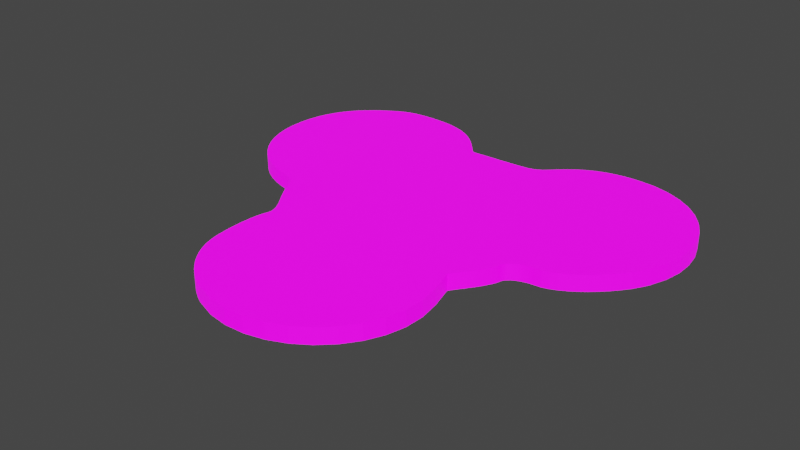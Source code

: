 # Source: UVMap.blend  (saved by Blender 2.93.20; exported with 4.5.12 LTS)
import bpy
from mathutils import Matrix  # noqa: F401  (used for matrix-valued properties, if any)

bpy.ops.wm.read_factory_settings(use_empty=True)
scene = bpy.context.scene
scene.name = 'Scene'

# ---- collections
col_stencil_svg = bpy.data.collections.new('Stencil.svg'); scene.collection.children.link(col_stencil_svg)

# ---- images (referenced by path relative to the original .blend; pixels are not part of the script)
import os
ASSET_DIR = os.environ.get("B2B_ASSET_DIR", "")  # directory of the original .blend (textures are referenced by path, not embedded)
HERE = os.path.dirname(os.path.abspath(__file__))  # packed textures are extracted next to this script under _unpacked/

def load_image(name, relpath, width, height, colorspace="sRGB"):
    """Load a texture the original file referenced (path relative to the .blend, or extracted next to this script)."""
    p = next((c for c in (os.path.join(HERE, relpath), os.path.join(ASSET_DIR, relpath)) if relpath and os.path.exists(c)), "")
    if p:
        img = bpy.data.images.load(p, check_existing=True)
        img.name = name
    else:  # same state as the original file: an image datablock whose file is absent (Cycles renders it pink)
        img = bpy.data.images.new(name, width, height)
        img.source = "FILE"
        img.filepath = "//" + (relpath or name)
    img.colorspace_settings.name = colorspace
    return img
img_icon_png = load_image('Icon.png', 'Icon.png', 1024, 1024, 'sRGB')

# ---- materials (node trees are filled in below, after node groups)
mat_svgmat_003 = bpy.data.materials.new('SVGMat.003')
mat_svgmat_003.use_transparent_shadow = False
mat_svgmat_003.diffuse_color = (0.0, 0.0, 0.0, 1.0)

# ---- material node trees
mat_svgmat_003.use_nodes = True; mat_svgmat_003.node_tree.nodes.clear()
_N = mat_svgmat_003.node_tree.nodes; _L = mat_svgmat_003.node_tree.links
n0 = _N.new('ShaderNodeBsdfPrincipled'); n0.name = 'Principled BSDF'; n0.location = (10, 300)
n0.distribution = 'GGX'
n0.subsurface_method = 'BURLEY'
n0.inputs[3].default_value = 1.45
n0.inputs[28].default_value = 1.0
n1 = _N.new('ShaderNodeOutputMaterial'); n1.name = 'Material Output'; n1.location = (300, 300)
n2 = _N.new('ShaderNodeTexImage'); n2.name = 'Image Texture'; n2.location = (-280, 280)
n2.image = img_icon_png
n3 = _N.new('ShaderNodeTexImage'); n3.name = 'Image Texture.001'; n3.location = (-280, -60)
n3.image = img_icon_png
_L.new(n0.outputs[0], n1.inputs[0])
_L.new(n2.outputs[0], n0.inputs[0])
_L.new(n3.outputs[0], n0.inputs[27])
n1.is_active_output = True

# ---- world
world_world = bpy.data.worlds.new('World'); scene.world = world_world
world_world.use_nodes = True; world_world.node_tree.nodes.clear()
_N = world_world.node_tree.nodes; _L = world_world.node_tree.links
n0 = _N.new('ShaderNodeOutputWorld'); n0.name = 'World Output'; n0.location = (300, 300)
n1 = _N.new('ShaderNodeBackground'); n1.name = 'Background'; n1.location = (10, 300)
n1.inputs[0].default_value = (0.05088, 0.05088, 0.05088, 1.0)
_L.new(n1.outputs[0], n0.inputs[0])
n0.is_active_output = True
world_world.color = (0.05088, 0.05088, 0.05088)
world_world.use_sun_shadow = False
world_world.sun_shadow_jitter_overblur = 0.0

# ---- meshes
me_path1587 = bpy.data.meshes.new('path1587')
me_path1587.from_pydata([(0.01202, 0.001159, 0.0005), (0.01164, 0.001352, 0.0005), (0.01128, 0.001571, 0.0005), (0.01092, 0.001815, 0.0005), (0.01059, 0.002081, 0.0005), (0.01028, 0.002367, 0.0005), (0.009982, 0.002671, 0.0005), (0.009711, 0.00299, 0.0005), (0.009465, 0.003322, 0.0005), (0.009245, 0.003666, 0.0005), (0.009055, 0.004018, 0.0005), (0.008895, 0.004377, 0.0005), (0.008769, 0.004741, 0.0005), (0.008691, 0.005049, 0.0005), (0.008625, 0.005402, 0.0005), (0.008573, 0.005789, 0.0005), (0.008534, 0.0062, 0.0005), (0.008507, 0.006626, 0.0005), (0.008495, 0.007054, 0.0005), (0.008496, 0.007476, 0.0005), (0.00851, 0.00788, 0.0005), (0.008538, 0.008257, 0.0005), (0.008581, 0.008596, 0.0005), (0.008637, 0.008887, 0.0005), (0.008708, 0.009118, 0.0005), (0.008738, 0.009216, 0.0005), (0.008754, 0.009318, 0.0005), (0.008755, 0.009426, 0.0005), (0.008742, 0.009541, 0.0005), (0.008712, 0.009664, 0.0005), (0.008667, 0.009797, 0.0005), (0.008606, 0.009941, 0.0005), (0.008527, 0.0101, 0.0005), (0.008432, 0.01026, 0.0005), (0.008318, 0.01045, 0.0005), (0.008187, 0.01064, 0.0005), (0.008036, 0.01086, 0.0005), (0.007916, 0.01103, 0.0005), (0.007796, 0.0112, 0.0005), (0.007679, 0.01138, 0.0005), (0.007564, 0.01156, 0.0005), (0.007455, 0.01173, 0.0005), (0.007351, 0.0119, 0.0005), (0.007255, 0.01206, 0.0005), (0.007168, 0.01221, 0.0005), (0.007091, 0.01236, 0.0005), (0.007025, 0.01248, 0.0005), (0.006972, 0.0126, 0.0005), (0.006933, 0.01269, 0.0005), (0.006885, 0.0128, 0.0005), (0.006825, 0.01291, 0.0005), (0.006752, 0.013, 0.0005), (0.006665, 0.01309, 0.0005), (0.006562, 0.01318, 0.0005), (0.006442, 0.01325, 0.0005), (0.006302, 0.01333, 0.0005), (0.006142, 0.0134, 0.0005), (0.005961, 0.01347, 0.0005), (0.005756, 0.01354, 0.0005), (0.005526, 0.01361, 0.0005), (0.005271, 0.01367, 0.0005), (0.00457, 0.0139, 0.0005), (0.003912, 0.01419, 0.0005), (0.003301, 0.01456, 0.0005), (0.002741, 0.01498, 0.0005), (0.002234, 0.01547, 0.0005), (0.001785, 0.01601, 0.0005), (0.001396, 0.0166, 0.0005), (0.001073, 0.01723, 0.0005), (0.000817, 0.01791, 0.0005), (0.0006332, 0.01862, 0.0005), (0.0005246, 0.01936, 0.0005), (0.0004949, 0.02012, 0.0005), (0.0005263, 0.02074, 0.0005), (0.0006029, 0.02134, 0.0005), (0.0007252, 0.0219, 0.0005), (0.0008938, 0.02244, 0.0005), (0.001109, 0.02295, 0.0005), (0.001372, 0.02344, 0.0005), (0.001682, 0.02391, 0.0005), (0.002041, 0.02435, 0.0005), (0.002448, 0.02476, 0.0005), (0.002905, 0.02516, 0.0005), (0.003412, 0.02553, 0.0005), (0.003969, 0.02588, 0.0005), (0.004207, 0.02602, 0.0005), (0.004431, 0.02614, 0.0005), (0.004645, 0.02624, 0.0005), (0.004855, 0.02632, 0.0005), (0.005067, 0.02639, 0.0005), (0.005284, 0.02645, 0.0005), (0.005513, 0.0265, 0.0005), (0.005759, 0.02653, 0.0005), (0.006026, 0.02655, 0.0005), (0.006321, 0.02657, 0.0005), (0.006648, 0.02658, 0.0005), (0.007012, 0.02658, 0.0005), (0.00753, 0.02656, 0.0005), (0.00802, 0.02652, 0.0005), (0.008484, 0.02646, 0.0005), (0.008923, 0.02636, 0.0005), (0.00934, 0.02624, 0.0005), (0.009737, 0.02609, 0.0005), (0.01012, 0.02592, 0.0005), (0.01048, 0.02571, 0.0005), (0.01082, 0.02547, 0.0005), (0.01116, 0.02519, 0.0005), (0.01148, 0.02489, 0.0005), (0.0118, 0.02455, 0.0005), (0.01182, 0.02453, 0.0005), (0.01186, 0.02448, 0.0005), (0.01192, 0.02441, 0.0005), (0.012, 0.02432, 0.0005), (0.01209, 0.02422, 0.0005), (0.01219, 0.02411, 0.0005), (0.01228, 0.024, 0.0005), (0.01237, 0.0239, 0.0005), (0.01245, 0.02381, 0.0005), (0.01251, 0.02374, 0.0005), (0.01256, 0.02369, 0.0005), (0.01257, 0.02367, 0.0005), (0.01488, 0.02373, 0.0005), (0.0154, 0.02374, 0.0005), (0.01583, 0.02376, 0.0005), (0.0162, 0.02378, 0.0005), (0.01651, 0.0238, 0.0005), (0.01677, 0.02384, 0.0005), (0.017, 0.0239, 0.0005), (0.01719, 0.02397, 0.0005), (0.01736, 0.02406, 0.0005), (0.01753, 0.02417, 0.0005), (0.0177, 0.02431, 0.0005), (0.01788, 0.02447, 0.0005), (0.01808, 0.02467, 0.0005), (0.01842, 0.02499, 0.0005), (0.01876, 0.02528, 0.0005), (0.0191, 0.02554, 0.0005), (0.01945, 0.02577, 0.0005), (0.01981, 0.02596, 0.0005), (0.02018, 0.02613, 0.0005), (0.02056, 0.02627, 0.0005), (0.02096, 0.02638, 0.0005), (0.02138, 0.02647, 0.0005), (0.02181, 0.02653, 0.0005), (0.02227, 0.02656, 0.0005), (0.02275, 0.02657, 0.0005), (0.02393, 0.02648, 0.0005), (0.02502, 0.02619, 0.0005), (0.02601, 0.02574, 0.0005), (0.02691, 0.02514, 0.0005), (0.02768, 0.02441, 0.0005), (0.02832, 0.02357, 0.0005), (0.02882, 0.02265, 0.0005), (0.02917, 0.02165, 0.0005), (0.02934, 0.02059, 0.0005), (0.02934, 0.01951, 0.0005), (0.02914, 0.01842, 0.0005), (0.02874, 0.01733, 0.0005), (0.02848, 0.01685, 0.0005), (0.02818, 0.01637, 0.0005), (0.02783, 0.01592, 0.0005), (0.02745, 0.01548, 0.0005), (0.02704, 0.01507, 0.0005), (0.02662, 0.01469, 0.0005), (0.02618, 0.01435, 0.0005), (0.02575, 0.01406, 0.0005), (0.02531, 0.01382, 0.0005), (0.02489, 0.01364, 0.0005), (0.0245, 0.01353, 0.0005), (0.02413, 0.01349, 0.0005), (0.02393, 0.01348, 0.0005), (0.02373, 0.01346, 0.0005), (0.02353, 0.01341, 0.0005), (0.02335, 0.01336, 0.0005), (0.02317, 0.01329, 0.0005), (0.02301, 0.01321, 0.0005), (0.02286, 0.01312, 0.0005), (0.02274, 0.01302, 0.0005), (0.02263, 0.01292, 0.0005), (0.02256, 0.01281, 0.0005), (0.02251, 0.01271, 0.0005), (0.02249, 0.0126, 0.0005), (0.02248, 0.01254, 0.0005), (0.02246, 0.01247, 0.0005), (0.02243, 0.01238, 0.0005), (0.02238, 0.01228, 0.0005), (0.02233, 0.01216, 0.0005), (0.02226, 0.01204, 0.0005), (0.02219, 0.01191, 0.0005), (0.02211, 0.01177, 0.0005), (0.02202, 0.01163, 0.0005), (0.02193, 0.01148, 0.0005), (0.02183, 0.01133, 0.0005), (0.02172, 0.01119, 0.0005), (0.02171, 0.01117, 0.0005), (0.02166, 0.01111, 0.0005), (0.0216, 0.01102, 0.0005), (0.02152, 0.01091, 0.0005), (0.02143, 0.01079, 0.0005), (0.02134, 0.01066, 0.0005), (0.02124, 0.01053, 0.0005), (0.02115, 0.0104, 0.0005), (0.02107, 0.01029, 0.0005), (0.02101, 0.0102, 0.0005), (0.02097, 0.01015, 0.0005), (0.02095, 0.01013, 0.0005), (0.02137, 0.008637, 0.0005), (0.02159, 0.007324, 0.0005), (0.02155, 0.006065, 0.0005), (0.02126, 0.004881, 0.0005), (0.02075, 0.003795, 0.0005), (0.02005, 0.002827, 0.0005), (0.01918, 0.001998, 0.0005), (0.01818, 0.001331, 0.0005), (0.01706, 0.0008464, 0.0005), (0.01586, 0.0005653, 0.0005), (0.0146, 0.0005095, 0.0005), (0.01331, 0.0007002, 0.0005), (0.01202, 0.001159, 0.0005), (0.01202, 0.001159, 0.0005), (0.01202, 0.001159, 0.0005), (0.01202, 0.001159, 0.0005), (0.01202, 0.001159, 0.0005), (0.01202, 0.001159, 0.0005), (0.01202, 0.001159, 0.0005), (0.01202, 0.001159, 0.0005), (0.01202, 0.001159, 0.0005), (0.01202, 0.001159, 0.0005), (0.01202, 0.001159, 0.0005), (0.01202, 0.001159, 0.0005), (0.01202, 0.001159, -0.0005), (0.01164, 0.001352, -0.0005), (0.01128, 0.001571, -0.0005), (0.01092, 0.001815, -0.0005), (0.01059, 0.002081, -0.0005), (0.01028, 0.002367, -0.0005), (0.009982, 0.002671, -0.0005), (0.009711, 0.00299, -0.0005), (0.009465, 0.003322, -0.0005), (0.009245, 0.003666, -0.0005), (0.009055, 0.004018, -0.0005), (0.008895, 0.004377, -0.0005), (0.008769, 0.004741, -0.0005), (0.008691, 0.005049, -0.0005), (0.008625, 0.005402, -0.0005), (0.008573, 0.005789, -0.0005), (0.008534, 0.0062, -0.0005), (0.008507, 0.006626, -0.0005), (0.008495, 0.007054, -0.0005), (0.008496, 0.007476, -0.0005), (0.00851, 0.00788, -0.0005), (0.008538, 0.008257, -0.0005), (0.008581, 0.008596, -0.0005), (0.008637, 0.008887, -0.0005), (0.008708, 0.009118, -0.0005), (0.008738, 0.009216, -0.0005), (0.008754, 0.009318, -0.0005), (0.008755, 0.009426, -0.0005), (0.008742, 0.009541, -0.0005), (0.008712, 0.009664, -0.0005), (0.008667, 0.009797, -0.0005), (0.008606, 0.009941, -0.0005), (0.008527, 0.0101, -0.0005), (0.008432, 0.01026, -0.0005), (0.008318, 0.01045, -0.0005), (0.008187, 0.01064, -0.0005), (0.008036, 0.01086, -0.0005), (0.007916, 0.01103, -0.0005), (0.007796, 0.0112, -0.0005), (0.007679, 0.01138, -0.0005), (0.007564, 0.01156, -0.0005), (0.007455, 0.01173, -0.0005), (0.007351, 0.0119, -0.0005), (0.007255, 0.01206, -0.0005), (0.007168, 0.01221, -0.0005), (0.007091, 0.01236, -0.0005), (0.007025, 0.01248, -0.0005), (0.006972, 0.0126, -0.0005), (0.006933, 0.01269, -0.0005), (0.006885, 0.0128, -0.0005), (0.006825, 0.01291, -0.0005), (0.006752, 0.013, -0.0005), (0.006665, 0.01309, -0.0005), (0.006562, 0.01318, -0.0005), (0.006442, 0.01325, -0.0005), (0.006302, 0.01333, -0.0005), (0.006142, 0.0134, -0.0005), (0.005961, 0.01347, -0.0005), (0.005756, 0.01354, -0.0005), (0.005526, 0.01361, -0.0005), (0.005271, 0.01367, -0.0005), (0.00457, 0.0139, -0.0005), (0.003912, 0.01419, -0.0005), (0.003301, 0.01456, -0.0005), (0.002741, 0.01498, -0.0005), (0.002234, 0.01547, -0.0005), (0.001785, 0.01601, -0.0005), (0.001396, 0.0166, -0.0005), (0.001073, 0.01723, -0.0005), (0.000817, 0.01791, -0.0005), (0.0006332, 0.01862, -0.0005), (0.0005246, 0.01936, -0.0005), (0.0004949, 0.02012, -0.0005), (0.0005263, 0.02074, -0.0005), (0.0006029, 0.02134, -0.0005), (0.0007252, 0.0219, -0.0005), (0.0008938, 0.02244, -0.0005), (0.001109, 0.02295, -0.0005), (0.001372, 0.02344, -0.0005), (0.001682, 0.02391, -0.0005), (0.002041, 0.02435, -0.0005), (0.002448, 0.02476, -0.0005), (0.002905, 0.02516, -0.0005), (0.003412, 0.02553, -0.0005), (0.003969, 0.02588, -0.0005), (0.004207, 0.02602, -0.0005), (0.004431, 0.02614, -0.0005), (0.004645, 0.02624, -0.0005), (0.004855, 0.02632, -0.0005), (0.005067, 0.02639, -0.0005), (0.005284, 0.02645, -0.0005), (0.005513, 0.0265, -0.0005), (0.005759, 0.02653, -0.0005), (0.006026, 0.02655, -0.0005), (0.006321, 0.02657, -0.0005), (0.006648, 0.02658, -0.0005), (0.007012, 0.02658, -0.0005), (0.00753, 0.02656, -0.0005), (0.00802, 0.02652, -0.0005), (0.008484, 0.02646, -0.0005), (0.008923, 0.02636, -0.0005), (0.00934, 0.02624, -0.0005), (0.009737, 0.02609, -0.0005), (0.01012, 0.02592, -0.0005), (0.01048, 0.02571, -0.0005), (0.01082, 0.02547, -0.0005), (0.01116, 0.02519, -0.0005), (0.01148, 0.02489, -0.0005), (0.0118, 0.02455, -0.0005), (0.01182, 0.02453, -0.0005), (0.01186, 0.02448, -0.0005), (0.01192, 0.02441, -0.0005), (0.012, 0.02432, -0.0005), (0.01209, 0.02422, -0.0005), (0.01219, 0.02411, -0.0005), (0.01228, 0.024, -0.0005), (0.01237, 0.0239, -0.0005), (0.01245, 0.02381, -0.0005), (0.01251, 0.02374, -0.0005), (0.01256, 0.02369, -0.0005), (0.01257, 0.02367, -0.0005), (0.01488, 0.02373, -0.0005), (0.0154, 0.02374, -0.0005), (0.01583, 0.02376, -0.0005), (0.0162, 0.02378, -0.0005), (0.01651, 0.0238, -0.0005), (0.01677, 0.02384, -0.0005), (0.017, 0.0239, -0.0005), (0.01719, 0.02397, -0.0005), (0.01736, 0.02406, -0.0005), (0.01753, 0.02417, -0.0005), (0.0177, 0.02431, -0.0005), (0.01788, 0.02447, -0.0005), (0.01808, 0.02467, -0.0005), (0.01842, 0.02499, -0.0005), (0.01876, 0.02528, -0.0005), (0.0191, 0.02554, -0.0005), (0.01945, 0.02577, -0.0005), (0.01981, 0.02596, -0.0005), (0.02018, 0.02613, -0.0005), (0.02056, 0.02627, -0.0005), (0.02096, 0.02638, -0.0005), (0.02138, 0.02647, -0.0005), (0.02181, 0.02653, -0.0005), (0.02227, 0.02656, -0.0005), (0.02275, 0.02657, -0.0005), (0.02393, 0.02648, -0.0005), (0.02502, 0.02619, -0.0005), (0.02601, 0.02574, -0.0005), (0.02691, 0.02514, -0.0005), (0.02768, 0.02441, -0.0005), (0.02832, 0.02357, -0.0005), (0.02882, 0.02265, -0.0005), (0.02917, 0.02165, -0.0005), (0.02934, 0.02059, -0.0005), (0.02934, 0.01951, -0.0005), (0.02914, 0.01842, -0.0005), (0.02874, 0.01733, -0.0005), (0.02848, 0.01685, -0.0005), (0.02818, 0.01637, -0.0005), (0.02783, 0.01592, -0.0005), (0.02745, 0.01548, -0.0005), (0.02704, 0.01507, -0.0005), (0.02662, 0.01469, -0.0005), (0.02618, 0.01435, -0.0005), (0.02575, 0.01406, -0.0005), (0.02531, 0.01382, -0.0005), (0.02489, 0.01364, -0.0005), (0.0245, 0.01353, -0.0005), (0.02413, 0.01349, -0.0005), (0.02393, 0.01348, -0.0005), (0.02373, 0.01346, -0.0005), (0.02353, 0.01341, -0.0005), (0.02335, 0.01336, -0.0005), (0.02317, 0.01329, -0.0005), (0.02301, 0.01321, -0.0005), (0.02286, 0.01312, -0.0005), (0.02274, 0.01302, -0.0005), (0.02263, 0.01292, -0.0005), (0.02256, 0.01281, -0.0005), (0.02251, 0.01271, -0.0005), (0.02249, 0.0126, -0.0005), (0.02248, 0.01254, -0.0005), (0.02246, 0.01247, -0.0005), (0.02243, 0.01238, -0.0005), (0.02238, 0.01228, -0.0005), (0.02233, 0.01216, -0.0005), (0.02226, 0.01204, -0.0005), (0.02219, 0.01191, -0.0005), (0.02211, 0.01177, -0.0005), (0.02202, 0.01163, -0.0005), (0.02193, 0.01148, -0.0005), (0.02183, 0.01133, -0.0005), (0.02172, 0.01119, -0.0005), (0.02171, 0.01117, -0.0005), (0.02166, 0.01111, -0.0005), (0.0216, 0.01102, -0.0005), (0.02152, 0.01091, -0.0005), (0.02143, 0.01079, -0.0005), (0.02134, 0.01066, -0.0005), (0.02124, 0.01053, -0.0005), (0.02115, 0.0104, -0.0005), (0.02107, 0.01029, -0.0005), (0.02101, 0.0102, -0.0005), (0.02097, 0.01015, -0.0005), (0.02095, 0.01013, -0.0005), (0.02137, 0.008637, -0.0005), (0.02159, 0.007324, -0.0005), (0.02155, 0.006065, -0.0005), (0.02126, 0.004881, -0.0005), (0.02075, 0.003795, -0.0005), (0.02005, 0.002827, -0.0005), (0.01918, 0.001998, -0.0005), (0.01818, 0.001331, -0.0005), (0.01706, 0.0008464, -0.0005), (0.01586, 0.0005653, -0.0005), (0.0146, 0.0005095, -0.0005), (0.01331, 0.0007002, -0.0005), (0.01202, 0.001159, -0.0005), (0.01202, 0.001159, -0.0005), (0.01202, 0.001159, -0.0005), (0.01202, 0.001159, -0.0005), (0.01202, 0.001159, -0.0005), (0.01202, 0.001159, -0.0005), (0.01202, 0.001159, -0.0005), (0.01202, 0.001159, -0.0005), (0.01202, 0.001159, -0.0005), (0.01202, 0.001159, -0.0005), (0.01202, 0.001159, -0.0005), (0.01202, 0.001159, -0.0005)], [], [(95, 97, 96), (94, 97, 95), (144, 146, 145), (93, 97, 94), (93, 98, 97), (143, 146, 144), (92, 98, 93), (91, 98, 92), (142, 146, 143), (91, 99, 98), (90, 99, 91), (142, 147, 146), (141, 147, 142), (90, 100, 99), (89, 100, 90), (88, 100, 89), (140, 147, 141), (88, 101, 100), (87, 101, 88), (139, 147, 140), (87, 102, 101), (86, 102, 87), (139, 148, 147), (85, 102, 86), (138, 148, 139), (85, 103, 102), (84, 103, 85), (137, 148, 138), (84, 104, 103), (83, 104, 84), (136, 148, 137), (136, 149, 148), (83, 105, 104), (135, 149, 136), (82, 105, 83), (82, 106, 105), (134, 149, 135), (82, 107, 106), (81, 107, 82), (134, 150, 149), (133, 150, 134), (81, 108, 107), (80, 108, 81), (132, 150, 133), (80, 109, 108), (80, 110, 109), (80, 111, 110), (131, 150, 132), (80, 112, 111), (131, 151, 150), (79, 112, 80), (79, 113, 112), (130, 151, 131), (79, 114, 113), (129, 151, 130), (79, 115, 114), (128, 151, 129), (79, 116, 115), (127, 151, 128), (78, 116, 79), (78, 117, 116), (126, 151, 127), (125, 151, 126), (78, 118, 117), (124, 151, 125), (123, 151, 124), (122, 151, 123), (121, 151, 122), (78, 119, 118), (120, 151, 121), (78, 120, 119), (78, 151, 120), (78, 152, 151), (77, 152, 78), (76, 152, 77), (76, 153, 152), (75, 153, 76), (74, 153, 75), (74, 154, 153), (73, 154, 74), (72, 154, 73), (72, 155, 154), (71, 155, 72), (71, 156, 155), (70, 156, 71), (69, 156, 70), (69, 157, 156), (68, 157, 69), (68, 158, 157), (67, 158, 68), (67, 159, 158), (66, 159, 67), (66, 160, 159), (65, 160, 66), (65, 161, 160), (65, 162, 161), (64, 162, 65), (64, 163, 162), (63, 163, 64), (63, 164, 163), (62, 164, 63), (62, 165, 164), (61, 165, 62), (61, 166, 165), (60, 166, 61), (60, 167, 166), (59, 167, 60), (59, 168, 167), (58, 168, 59), (57, 168, 58), (57, 169, 168), (57, 170, 169), (57, 171, 170), (56, 171, 57), (56, 172, 171), (56, 173, 172), (55, 173, 56), (55, 174, 173), (54, 174, 55), (54, 175, 174), (53, 175, 54), (53, 176, 175), (52, 176, 53), (52, 177, 176), (51, 177, 52), (51, 178, 177), (50, 178, 51), (50, 179, 178), (49, 179, 50), (49, 180, 179), (48, 180, 49), (48, 181, 180), (47, 181, 48), (46, 181, 47), (46, 182, 181), (46, 183, 182), (45, 183, 46), (45, 184, 183), (45, 185, 184), (44, 185, 45), (44, 186, 185), (43, 186, 44), (43, 187, 186), (42, 187, 43), (42, 188, 187), (42, 189, 188), (41, 189, 42), (41, 190, 189), (40, 190, 41), (40, 191, 190), (39, 191, 40), (39, 192, 191), (38, 192, 39), (38, 193, 192), (37, 193, 38), (37, 194, 193), (37, 195, 194), (37, 196, 195), (36, 196, 37), (36, 197, 196), (36, 198, 197), (35, 198, 36), (35, 199, 198), (35, 200, 199), (34, 200, 35), (34, 201, 200), (33, 201, 34), (33, 202, 201), (33, 203, 202), (32, 203, 33), (32, 204, 203), (32, 205, 204), (32, 206, 205), (31, 206, 32), (30, 206, 31), (29, 206, 30), (28, 206, 29), (27, 206, 28), (26, 206, 27), (25, 206, 26), (24, 206, 25), (23, 206, 24), (22, 206, 23), (22, 207, 206), (21, 207, 22), (20, 207, 21), (19, 207, 20), (18, 207, 19), (18, 208, 207), (17, 208, 18), (16, 208, 17), (15, 208, 16), (15, 209, 208), (14, 209, 15), (13, 209, 14), (12, 209, 13), (12, 210, 209), (11, 210, 12), (10, 210, 11), (9, 210, 10), (9, 211, 210), (8, 211, 9), (7, 211, 8), (6, 211, 7), (6, 212, 211), (5, 212, 6), (4, 212, 5), (3, 212, 4), (3, 213, 212), (2, 213, 3), (1, 213, 2), (0, 213, 1), (0, 214, 213), (229, 214, 0), (228, 214, 229), (227, 214, 228), (226, 214, 227), (225, 214, 226), (224, 214, 225), (223, 214, 224), (222, 214, 223), (221, 214, 222), (220, 214, 221), (219, 214, 220), (218, 214, 219), (217, 214, 218), (217, 215, 214), (216, 215, 217), (325, 326, 327), (324, 325, 327), (374, 375, 376), (323, 324, 327), (323, 327, 328), (373, 374, 376), (322, 323, 328), (321, 322, 328), (372, 373, 376), (321, 328, 329), (320, 321, 329), (372, 376, 377), (371, 372, 377), (320, 329, 330), (319, 320, 330), (318, 319, 330), (370, 371, 377), (318, 330, 331), (317, 318, 331), (369, 370, 377), (317, 331, 332), (316, 317, 332), (369, 377, 378), (315, 316, 332), (368, 369, 378), (315, 332, 333), (314, 315, 333), (367, 368, 378), (314, 333, 334), (313, 314, 334), (366, 367, 378), (366, 378, 379), (313, 334, 335), (365, 366, 379), (312, 313, 335), (312, 335, 336), (364, 365, 379), (312, 336, 337), (311, 312, 337), (364, 379, 380), (363, 364, 380), (311, 337, 338), (310, 311, 338), (362, 363, 380), (310, 338, 339), (310, 339, 340), (310, 340, 341), (361, 362, 380), (310, 341, 342), (361, 380, 381), (309, 310, 342), (309, 342, 343), (360, 361, 381), (309, 343, 344), (359, 360, 381), (309, 344, 345), (358, 359, 381), (309, 345, 346), (357, 358, 381), (308, 309, 346), (308, 346, 347), (356, 357, 381), (355, 356, 381), (308, 347, 348), (354, 355, 381), (353, 354, 381), (352, 353, 381), (351, 352, 381), (308, 348, 349), (350, 351, 381), (308, 349, 350), (308, 350, 381), (308, 381, 382), (307, 308, 382), (306, 307, 382), (306, 382, 383), (305, 306, 383), (304, 305, 383), (304, 383, 384), (303, 304, 384), (302, 303, 384), (302, 384, 385), (301, 302, 385), (301, 385, 386), (300, 301, 386), (299, 300, 386), (299, 386, 387), (298, 299, 387), (298, 387, 388), (297, 298, 388), (297, 388, 389), (296, 297, 389), (296, 389, 390), (295, 296, 390), (295, 390, 391), (295, 391, 392), (294, 295, 392), (294, 392, 393), (293, 294, 393), (293, 393, 394), (292, 293, 394), (292, 394, 395), (291, 292, 395), (291, 395, 396), (290, 291, 396), (290, 396, 397), (289, 290, 397), (289, 397, 398), (288, 289, 398), (287, 288, 398), (287, 398, 399), (287, 399, 400), (287, 400, 401), (286, 287, 401), (286, 401, 402), (286, 402, 403), (285, 286, 403), (285, 403, 404), (284, 285, 404), (284, 404, 405), (283, 284, 405), (283, 405, 406), (282, 283, 406), (282, 406, 407), (281, 282, 407), (281, 407, 408), (280, 281, 408), (280, 408, 409), (279, 280, 409), (279, 409, 410), (278, 279, 410), (278, 410, 411), (277, 278, 411), (276, 277, 411), (276, 411, 412), (276, 412, 413), (275, 276, 413), (275, 413, 414), (275, 414, 415), (274, 275, 415), (274, 415, 416), (273, 274, 416), (273, 416, 417), (272, 273, 417), (272, 417, 418), (272, 418, 419), (271, 272, 419), (271, 419, 420), (270, 271, 420), (270, 420, 421), (269, 270, 421), (269, 421, 422), (268, 269, 422), (268, 422, 423), (267, 268, 423), (267, 423, 424), (267, 424, 425), (267, 425, 426), (266, 267, 426), (266, 426, 427), (266, 427, 428), (265, 266, 428), (265, 428, 429), (265, 429, 430), (264, 265, 430), (264, 430, 431), (263, 264, 431), (263, 431, 432), (263, 432, 433), (262, 263, 433), (262, 433, 434), (262, 434, 435), (262, 435, 436), (261, 262, 436), (260, 261, 436), (259, 260, 436), (258, 259, 436), (257, 258, 436), (256, 257, 436), (255, 256, 436), (254, 255, 436), (253, 254, 436), (252, 253, 436), (252, 436, 437), (251, 252, 437), (250, 251, 437), (249, 250, 437), (248, 249, 437), (248, 437, 438), (247, 248, 438), (246, 247, 438), (245, 246, 438), (245, 438, 439), (244, 245, 439), (243, 244, 439), (242, 243, 439), (242, 439, 440), (241, 242, 440), (240, 241, 440), (239, 240, 440), (239, 440, 441), (238, 239, 441), (237, 238, 441), (236, 237, 441), (236, 441, 442), (235, 236, 442), (234, 235, 442), (233, 234, 442), (233, 442, 443), (232, 233, 443), (231, 232, 443), (230, 231, 443), (230, 443, 444), (459, 230, 444), (458, 459, 444), (457, 458, 444), (456, 457, 444), (455, 456, 444), (454, 455, 444), (453, 454, 444), (452, 453, 444), (451, 452, 444), (450, 451, 444), (449, 450, 444), (448, 449, 444), (447, 448, 444), (447, 444, 445), (446, 447, 445), (95, 96, 326, 325), (96, 97, 327, 326), (94, 95, 325, 324), (144, 145, 375, 374), (145, 146, 376, 375), (93, 94, 324, 323), (97, 98, 328, 327), (143, 144, 374, 373), (92, 93, 323, 322), (91, 92, 322, 321), (142, 143, 373, 372), (98, 99, 329, 328), (90, 91, 321, 320), (146, 147, 377, 376), (141, 142, 372, 371), (99, 100, 330, 329), (89, 90, 320, 319), (88, 89, 319, 318), (140, 141, 371, 370), (100, 101, 331, 330), (87, 88, 318, 317), (139, 140, 370, 369), (101, 102, 332, 331), (86, 87, 317, 316), (147, 148, 378, 377), (85, 86, 316, 315), (138, 139, 369, 368), (102, 103, 333, 332), (84, 85, 315, 314), (137, 138, 368, 367), (103, 104, 334, 333), (83, 84, 314, 313), (136, 137, 367, 366), (148, 149, 379, 378), (104, 105, 335, 334), (135, 136, 366, 365), (82, 83, 313, 312), (105, 106, 336, 335), (134, 135, 365, 364), (106, 107, 337, 336), (81, 82, 312, 311), (149, 150, 380, 379), (133, 134, 364, 363), (107, 108, 338, 337), (80, 81, 311, 310), (132, 133, 363, 362), (108, 109, 339, 338), (109, 110, 340, 339), (110, 111, 341, 340), (131, 132, 362, 361), (111, 112, 342, 341), (150, 151, 381, 380), (79, 80, 310, 309), (112, 113, 343, 342), (130, 131, 361, 360), (113, 114, 344, 343), (129, 130, 360, 359), (114, 115, 345, 344), (128, 129, 359, 358), (115, 116, 346, 345), (127, 128, 358, 357), (78, 79, 309, 308), (116, 117, 347, 346), (126, 127, 357, 356), (125, 126, 356, 355), (117, 118, 348, 347), (124, 125, 355, 354), (123, 124, 354, 353), (122, 123, 353, 352), (121, 122, 352, 351), (118, 119, 349, 348), (120, 121, 351, 350), (119, 120, 350, 349), (151, 152, 382, 381), (77, 78, 308, 307), (76, 77, 307, 306), (152, 153, 383, 382), (75, 76, 306, 305), (74, 75, 305, 304), (153, 154, 384, 383), (73, 74, 304, 303), (72, 73, 303, 302), (154, 155, 385, 384), (71, 72, 302, 301), (155, 156, 386, 385), (70, 71, 301, 300), (69, 70, 300, 299), (156, 157, 387, 386), (68, 69, 299, 298), (157, 158, 388, 387), (67, 68, 298, 297), (158, 159, 389, 388), (66, 67, 297, 296), (159, 160, 390, 389), (65, 66, 296, 295), (160, 161, 391, 390), (161, 162, 392, 391), (64, 65, 295, 294), (162, 163, 393, 392), (63, 64, 294, 293), (163, 164, 394, 393), (62, 63, 293, 292), (164, 165, 395, 394), (61, 62, 292, 291), (165, 166, 396, 395), (60, 61, 291, 290), (166, 167, 397, 396), (59, 60, 290, 289), (167, 168, 398, 397), (58, 59, 289, 288), (57, 58, 288, 287), (168, 169, 399, 398), (169, 170, 400, 399), (170, 171, 401, 400), (56, 57, 287, 286), (171, 172, 402, 401), (172, 173, 403, 402), (55, 56, 286, 285), (173, 174, 404, 403), (54, 55, 285, 284), (174, 175, 405, 404), (53, 54, 284, 283), (175, 176, 406, 405), (52, 53, 283, 282), (176, 177, 407, 406), (51, 52, 282, 281), (177, 178, 408, 407), (50, 51, 281, 280), (178, 179, 409, 408), (49, 50, 280, 279), (179, 180, 410, 409), (48, 49, 279, 278), (180, 181, 411, 410), (47, 48, 278, 277), (46, 47, 277, 276), (181, 182, 412, 411), (182, 183, 413, 412), (45, 46, 276, 275), (183, 184, 414, 413), (184, 185, 415, 414), (44, 45, 275, 274), (185, 186, 416, 415), (43, 44, 274, 273), (186, 187, 417, 416), (42, 43, 273, 272), (187, 188, 418, 417), (188, 189, 419, 418), (41, 42, 272, 271), (189, 190, 420, 419), (40, 41, 271, 270), (190, 191, 421, 420), (39, 40, 270, 269), (191, 192, 422, 421), (38, 39, 269, 268), (192, 193, 423, 422), (37, 38, 268, 267), (193, 194, 424, 423), (194, 195, 425, 424), (195, 196, 426, 425), (36, 37, 267, 266), (196, 197, 427, 426), (197, 198, 428, 427), (35, 36, 266, 265), (198, 199, 429, 428), (199, 200, 430, 429), (34, 35, 265, 264), (200, 201, 431, 430), (33, 34, 264, 263), (201, 202, 432, 431), (202, 203, 433, 432), (32, 33, 263, 262), (203, 204, 434, 433), (204, 205, 435, 434), (205, 206, 436, 435), (31, 32, 262, 261), (30, 31, 261, 260), (29, 30, 260, 259), (28, 29, 259, 258), (27, 28, 258, 257), (26, 27, 257, 256), (25, 26, 256, 255), (24, 25, 255, 254), (23, 24, 254, 253), (22, 23, 253, 252), (206, 207, 437, 436), (21, 22, 252, 251), (20, 21, 251, 250), (19, 20, 250, 249), (18, 19, 249, 248), (207, 208, 438, 437), (17, 18, 248, 247), (16, 17, 247, 246), (15, 16, 246, 245), (208, 209, 439, 438), (14, 15, 245, 244), (13, 14, 244, 243), (12, 13, 243, 242), (209, 210, 440, 439), (11, 12, 242, 241), (10, 11, 241, 240), (9, 10, 240, 239), (210, 211, 441, 440), (8, 9, 239, 238), (7, 8, 238, 237), (6, 7, 237, 236), (211, 212, 442, 441), (5, 6, 236, 235), (4, 5, 235, 234), (3, 4, 234, 233), (212, 213, 443, 442), (2, 3, 233, 232), (1, 2, 232, 231), (0, 1, 231, 230), (213, 214, 444, 443), (229, 0, 230, 459), (228, 229, 459, 458), (227, 228, 458, 457), (226, 227, 457, 456), (225, 226, 456, 455), (224, 225, 455, 454), (223, 224, 454, 453), (222, 223, 453, 452), (221, 222, 452, 451), (220, 221, 451, 450), (219, 220, 450, 449), (218, 219, 449, 448), (217, 218, 448, 447), (214, 215, 445, 444), (216, 217, 447, 446), (215, 216, 446, 445)])
_uv = me_path1587.uv_layers.new(name='UVMap')
_uv.uv.foreach_set('vector', [0.2407, 0.9539, 0.2679, 0.9535, 0.252, 0.954, 0.2307, 0.9537, 0.2679, 0.9535, 0.2407, 0.9539, 0.7225, 0.9534, 0.7735, 0.9505, 0.7374, 0.9538, 0.2216, 0.9532, 0.2679, 0.9535, 0.2307, 0.9537, 0.2216, 0.9532, 0.283, 0.9521, 0.2679, 0.9535, 0.7083, 0.9522, 0.7735, 0.9505, 0.7225, 0.9534, 0.2133, 0.9523, 0.283, 0.9521, 0.2216, 0.9532, 0.2058, 0.9512, 0.283, 0.9521, 0.2133, 0.9523, 0.6949, 0.9501, 0.7735, 0.9505, 0.7083, 0.9522, 0.2058, 0.9512, 0.2973, 0.9498, 0.283, 0.9521, 0.1987, 0.9497, 0.2973, 0.9498, 0.2058, 0.9512, 0.6949, 0.9501, 0.8071, 0.9408, 0.7735, 0.9505, 0.6821, 0.9472, 0.8071, 0.9408, 0.6949, 0.9501, 0.1987, 0.9497, 0.3109, 0.9467, 0.2973, 0.9498, 0.192, 0.9477, 0.3109, 0.9467, 0.1987, 0.9497, 0.1855, 0.9453, 0.3109, 0.9467, 0.192, 0.9477, 0.6698, 0.9434, 0.8071, 0.9408, 0.6821, 0.9472, 0.1855, 0.9453, 0.3238, 0.9426, 0.3109, 0.9467, 0.179, 0.9424, 0.3238, 0.9426, 0.1855, 0.9453, 0.658, 0.9386, 0.8071, 0.9408, 0.6698, 0.9434, 0.179, 0.9424, 0.336, 0.9375, 0.3238, 0.9426, 0.1724, 0.9389, 0.336, 0.9375, 0.179, 0.9424, 0.658, 0.9386, 0.8379, 0.9254, 0.8071, 0.9408, 0.1655, 0.9349, 0.336, 0.9375, 0.1724, 0.9389, 0.6466, 0.9329, 0.8379, 0.9254, 0.658, 0.9386, 0.1655, 0.9349, 0.3477, 0.9313, 0.336, 0.9375, 0.1581, 0.9303, 0.3477, 0.9313, 0.1655, 0.9349, 0.6356, 0.9263, 0.8379, 0.9254, 0.6466, 0.9329, 0.1581, 0.9303, 0.3588, 0.9242, 0.3477, 0.9313, 0.141, 0.9182, 0.3588, 0.9242, 0.1581, 0.9303, 0.6248, 0.9185, 0.8379, 0.9254, 0.6356, 0.9263, 0.6248, 0.9185, 0.8654, 0.9049, 0.8379, 0.9254, 0.141, 0.9182, 0.3695, 0.916, 0.3588, 0.9242, 0.6142, 0.9098, 0.8654, 0.9049, 0.6248, 0.9185, 0.1253, 0.9054, 0.3695, 0.916, 0.141, 0.9182, 0.1253, 0.9054, 0.3799, 0.9067, 0.3695, 0.916, 0.6037, 0.8999, 0.8654, 0.9049, 0.6142, 0.9098, 0.1253, 0.9054, 0.3899, 0.8963, 0.3799, 0.9067, 0.1113, 0.892, 0.3899, 0.8963, 0.1253, 0.9054, 0.6037, 0.8999, 0.8892, 0.88, 0.8654, 0.9049, 0.5932, 0.8889, 0.8892, 0.88, 0.6037, 0.8999, 0.1113, 0.892, 0.3996, 0.8847, 0.3899, 0.8963, 0.09869, 0.8777, 0.3996, 0.8847, 0.1113, 0.892, 0.587, 0.8821, 0.8892, 0.88, 0.5932, 0.8889, 0.09869, 0.8777, 0.4001, 0.8841, 0.3996, 0.8847, 0.09869, 0.8777, 0.4014, 0.8825, 0.4001, 0.8841, 0.09869, 0.8777, 0.4033, 0.8801, 0.4014, 0.8825, 0.5815, 0.8764, 0.8892, 0.88, 0.587, 0.8821, 0.09869, 0.8777, 0.4058, 0.877, 0.4033, 0.8801, 0.5815, 0.8764, 0.9091, 0.8514, 0.8892, 0.88, 0.08763, 0.8627, 0.4058, 0.877, 0.09869, 0.8777, 0.08763, 0.8627, 0.4085, 0.8735, 0.4058, 0.877, 0.5763, 0.8717, 0.9091, 0.8514, 0.5815, 0.8764, 0.08763, 0.8627, 0.4115, 0.8698, 0.4085, 0.8735, 0.5712, 0.8679, 0.9091, 0.8514, 0.5763, 0.8717, 0.08763, 0.8627, 0.4144, 0.8661, 0.4115, 0.8698, 0.5658, 0.8648, 0.9091, 0.8514, 0.5712, 0.8679, 0.08763, 0.8627, 0.4172, 0.8626, 0.4144, 0.8661, 0.5598, 0.8624, 0.9091, 0.8514, 0.5658, 0.8648, 0.07806, 0.8469, 0.4172, 0.8626, 0.08763, 0.8627, 0.07806, 0.8469, 0.4196, 0.8595, 0.4172, 0.8626, 0.553, 0.8606, 0.9091, 0.8514, 0.5598, 0.8624, 0.5449, 0.8593, 0.9091, 0.8514, 0.553, 0.8606, 0.07806, 0.8469, 0.4216, 0.857, 0.4196, 0.8595, 0.5354, 0.8583, 0.9091, 0.8514, 0.5449, 0.8593, 0.524, 0.8576, 0.9091, 0.8514, 0.5354, 0.8583, 0.5105, 0.8571, 0.9091, 0.8514, 0.524, 0.8576, 0.4946, 0.8567, 0.9091, 0.8514, 0.5105, 0.8571, 0.07806, 0.8469, 0.4229, 0.8554, 0.4216, 0.857, 0.4234, 0.8548, 0.9091, 0.8514, 0.4946, 0.8567, 0.07806, 0.8469, 0.4234, 0.8548, 0.4229, 0.8554, 0.07806, 0.8469, 0.9091, 0.8514, 0.4234, 0.8548, 0.07806, 0.8469, 0.9245, 0.8197, 0.9091, 0.8514, 0.06996, 0.8303, 0.9245, 0.8197, 0.07806, 0.8469, 0.06332, 0.8128, 0.9245, 0.8197, 0.06996, 0.8303, 0.06332, 0.8128, 0.9351, 0.7856, 0.9245, 0.8197, 0.05812, 0.7944, 0.9351, 0.7856, 0.06332, 0.8128, 0.05435, 0.7751, 0.9351, 0.7856, 0.05812, 0.7944, 0.05435, 0.7751, 0.9406, 0.7497, 0.9351, 0.7856, 0.05199, 0.7548, 0.9406, 0.7497, 0.05435, 0.7751, 0.05102, 0.7335, 0.9406, 0.7497, 0.05199, 0.7548, 0.05102, 0.7335, 0.9404, 0.7128, 0.9406, 0.7497, 0.05193, 0.7074, 0.9404, 0.7128, 0.05102, 0.7335, 0.05193, 0.7074, 0.9343, 0.6754, 0.9404, 0.7128, 0.05528, 0.6822, 0.9343, 0.6754, 0.05193, 0.7074, 0.06095, 0.658, 0.9343, 0.6754, 0.05528, 0.6822, 0.06095, 0.658, 0.9219, 0.6382, 0.9343, 0.6754, 0.06883, 0.635, 0.9219, 0.6382, 0.06095, 0.658, 0.06883, 0.635, 0.914, 0.6218, 0.9219, 0.6382, 0.07881, 0.6134, 0.914, 0.6218, 0.06883, 0.635, 0.07881, 0.6134, 0.9046, 0.6057, 0.914, 0.6218, 0.09079, 0.5932, 0.9046, 0.6057, 0.07881, 0.6134, 0.09079, 0.5932, 0.8939, 0.59, 0.9046, 0.6057, 0.1046, 0.5748, 0.8939, 0.59, 0.09079, 0.5932, 0.1046, 0.5748, 0.8822, 0.575, 0.8939, 0.59, 0.1046, 0.5748, 0.8696, 0.561, 0.8822, 0.575, 0.1203, 0.5582, 0.8696, 0.561, 0.1046, 0.5748, 0.1203, 0.5582, 0.8565, 0.5481, 0.8696, 0.561, 0.1376, 0.5436, 0.8565, 0.5481, 0.1203, 0.5582, 0.1376, 0.5436, 0.8431, 0.5366, 0.8565, 0.5481, 0.1564, 0.5312, 0.8431, 0.5366, 0.1376, 0.5436, 0.1564, 0.5312, 0.8296, 0.5266, 0.8431, 0.5366, 0.1767, 0.5211, 0.8296, 0.5266, 0.1564, 0.5312, 0.1767, 0.5211, 0.8163, 0.5185, 0.8296, 0.5266, 0.1983, 0.5135, 0.8163, 0.5185, 0.1767, 0.5211, 0.1983, 0.5135, 0.8033, 0.5124, 0.8163, 0.5185, 0.2062, 0.5112, 0.8033, 0.5124, 0.1983, 0.5135, 0.2062, 0.5112, 0.7911, 0.5086, 0.8033, 0.5124, 0.2132, 0.5089, 0.7911, 0.5086, 0.2062, 0.5112, 0.2196, 0.5065, 0.7911, 0.5086, 0.2132, 0.5089, 0.2196, 0.5065, 0.7797, 0.5073, 0.7911, 0.5086, 0.2196, 0.5065, 0.7735, 0.5069, 0.7797, 0.5073, 0.2196, 0.5065, 0.7673, 0.506, 0.7735, 0.5069, 0.2252, 0.5042, 0.7673, 0.506, 0.2196, 0.5065, 0.2252, 0.5042, 0.7614, 0.5046, 0.7673, 0.506, 0.2252, 0.5042, 0.7556, 0.5026, 0.7614, 0.5046, 0.2301, 0.5017, 0.7556, 0.5026, 0.2252, 0.5042, 0.2301, 0.5017, 0.7502, 0.5003, 0.7556, 0.5026, 0.2344, 0.4992, 0.7502, 0.5003, 0.2301, 0.5017, 0.2344, 0.4992, 0.7452, 0.4976, 0.7502, 0.5003, 0.2381, 0.4965, 0.7452, 0.4976, 0.2344, 0.4992, 0.2381, 0.4965, 0.7407, 0.4945, 0.7452, 0.4976, 0.2413, 0.4936, 0.7407, 0.4945, 0.2381, 0.4965, 0.2413, 0.4936, 0.7368, 0.4912, 0.7407, 0.4945, 0.244, 0.4906, 0.7368, 0.4912, 0.2413, 0.4936, 0.244, 0.4906, 0.7336, 0.4878, 0.7368, 0.4912, 0.2462, 0.4873, 0.7336, 0.4878, 0.244, 0.4906, 0.2462, 0.4873, 0.7312, 0.4841, 0.7336, 0.4878, 0.248, 0.4838, 0.7312, 0.4841, 0.2462, 0.4873, 0.248, 0.4838, 0.7297, 0.4804, 0.7312, 0.4841, 0.2495, 0.48, 0.7297, 0.4804, 0.248, 0.4838, 0.2495, 0.48, 0.7292, 0.4767, 0.7297, 0.4804, 0.2507, 0.4767, 0.7292, 0.4767, 0.2495, 0.48, 0.2524, 0.4729, 0.7292, 0.4767, 0.2507, 0.4767, 0.2524, 0.4729, 0.729, 0.4747, 0.7292, 0.4767, 0.2524, 0.4729, 0.7284, 0.4722, 0.729, 0.4747, 0.2544, 0.4685, 0.7284, 0.4722, 0.2524, 0.4729, 0.2544, 0.4685, 0.7273, 0.4692, 0.7284, 0.4722, 0.2544, 0.4685, 0.726, 0.4657, 0.7273, 0.4692, 0.2568, 0.4637, 0.726, 0.4657, 0.2544, 0.4685, 0.2568, 0.4637, 0.7243, 0.4619, 0.726, 0.4657, 0.2595, 0.4584, 0.7243, 0.4619, 0.2568, 0.4637, 0.2595, 0.4584, 0.7223, 0.4576, 0.7243, 0.4619, 0.2624, 0.4529, 0.7223, 0.4576, 0.2595, 0.4584, 0.2624, 0.4529, 0.72, 0.4532, 0.7223, 0.4576, 0.2624, 0.4529, 0.7175, 0.4485, 0.72, 0.4532, 0.2656, 0.4471, 0.7175, 0.4485, 0.2624, 0.4529, 0.2656, 0.4471, 0.7147, 0.4436, 0.7175, 0.4485, 0.269, 0.4412, 0.7147, 0.4436, 0.2656, 0.4471, 0.269, 0.4412, 0.7118, 0.4386, 0.7147, 0.4436, 0.2725, 0.4351, 0.7118, 0.4386, 0.269, 0.4412, 0.2725, 0.4351, 0.7087, 0.4336, 0.7118, 0.4386, 0.2762, 0.4291, 0.7087, 0.4336, 0.2725, 0.4351, 0.2762, 0.4291, 0.7055, 0.4286, 0.7087, 0.4336, 0.2798, 0.4231, 0.7055, 0.4286, 0.2762, 0.4291, 0.2798, 0.4231, 0.7051, 0.4279, 0.7055, 0.4286, 0.2798, 0.4231, 0.7038, 0.4259, 0.7051, 0.4279, 0.2798, 0.4231, 0.7018, 0.4229, 0.7038, 0.4259, 0.2836, 0.4173, 0.7018, 0.4229, 0.2798, 0.4231, 0.2836, 0.4173, 0.6994, 0.4192, 0.7018, 0.4229, 0.2836, 0.4173, 0.6966, 0.415, 0.6994, 0.4192, 0.2882, 0.41, 0.6966, 0.415, 0.2836, 0.4173, 0.2882, 0.41, 0.6937, 0.4105, 0.6966, 0.415, 0.2882, 0.41, 0.6907, 0.406, 0.6937, 0.4105, 0.2922, 0.4033, 0.6907, 0.406, 0.2882, 0.41, 0.2922, 0.4033, 0.688, 0.4018, 0.6907, 0.406, 0.2957, 0.3971, 0.688, 0.4018, 0.2922, 0.4033, 0.2957, 0.3971, 0.6855, 0.398, 0.688, 0.4018, 0.2957, 0.3971, 0.6836, 0.3951, 0.6855, 0.398, 0.2987, 0.3913, 0.6836, 0.3951, 0.2957, 0.3971, 0.2987, 0.3913, 0.6823, 0.3931, 0.6836, 0.3951, 0.2987, 0.3913, 0.6818, 0.3924, 0.6823, 0.3931, 0.2987, 0.3913, 0.6946, 0.3415, 0.6818, 0.3924, 0.3011, 0.386, 0.6946, 0.3415, 0.2987, 0.3913, 0.303, 0.3811, 0.6946, 0.3415, 0.3011, 0.386, 0.3044, 0.3766, 0.6946, 0.3415, 0.303, 0.3811, 0.3053, 0.3724, 0.6946, 0.3415, 0.3044, 0.3766, 0.3057, 0.3685, 0.6946, 0.3415, 0.3053, 0.3724, 0.3057, 0.3648, 0.6946, 0.3415, 0.3057, 0.3685, 0.3052, 0.3613, 0.6946, 0.3415, 0.3057, 0.3648, 0.3043, 0.358, 0.6946, 0.3415, 0.3052, 0.3613, 0.3021, 0.3501, 0.6946, 0.3415, 0.3043, 0.358, 0.3003, 0.3401, 0.6946, 0.3415, 0.3021, 0.3501, 0.3003, 0.3401, 0.7016, 0.2967, 0.6946, 0.3415, 0.299, 0.3286, 0.7016, 0.2967, 0.3003, 0.3401, 0.2982, 0.3157, 0.7016, 0.2967, 0.299, 0.3286, 0.2977, 0.3019, 0.7016, 0.2967, 0.2982, 0.3157, 0.2977, 0.2875, 0.7016, 0.2967, 0.2977, 0.3019, 0.2977, 0.2875, 0.7002, 0.2537, 0.7016, 0.2967, 0.2981, 0.2729, 0.7002, 0.2537, 0.2977, 0.2875, 0.2989, 0.2584, 0.7002, 0.2537, 0.2981, 0.2729, 0.3001, 0.2443, 0.7002, 0.2537, 0.2989, 0.2584, 0.3001, 0.2443, 0.6912, 0.2133, 0.7002, 0.2537, 0.3017, 0.2311, 0.6912, 0.2133, 0.3001, 0.2443, 0.3037, 0.2191, 0.6912, 0.2133, 0.3017, 0.2311, 0.3061, 0.2085, 0.6912, 0.2133, 0.3037, 0.2191, 0.3061, 0.2085, 0.6755, 0.1762, 0.6912, 0.2133, 0.31, 0.1961, 0.6755, 0.1762, 0.3061, 0.2085, 0.315, 0.1839, 0.6755, 0.1762, 0.31, 0.1961, 0.3208, 0.1718, 0.6755, 0.1762, 0.315, 0.1839, 0.3208, 0.1718, 0.6539, 0.1432, 0.6755, 0.1762, 0.3276, 0.1601, 0.6539, 0.1432, 0.3208, 0.1718, 0.3352, 0.1488, 0.6539, 0.1432, 0.3276, 0.1601, 0.3435, 0.1379, 0.6539, 0.1432, 0.3352, 0.1488, 0.3435, 0.1379, 0.6272, 0.1149, 0.6539, 0.1432, 0.3526, 0.1275, 0.6272, 0.1149, 0.3435, 0.1379, 0.3623, 0.1177, 0.6272, 0.1149, 0.3526, 0.1275, 0.3726, 0.1087, 0.6272, 0.1149, 0.3623, 0.1177, 0.3726, 0.1087, 0.5963, 0.09214, 0.6272, 0.1149, 0.3834, 0.1003, 0.5963, 0.09214, 0.3726, 0.1087, 0.3947, 0.09285, 0.5963, 0.09214, 0.3834, 0.1003, 0.4064, 0.08626, 0.5963, 0.09214, 0.3947, 0.09285, 0.4064, 0.08626, 0.5619, 0.07559, 0.5963, 0.09214, 0.4064, 0.08626, 0.5619, 0.07559, 0.4064, 0.08626, 0.4064, 0.08626, 0.5619, 0.07559, 0.4064, 0.08626, 0.4064, 0.08626, 0.5619, 0.07559, 0.4064, 0.08626, 0.4064, 0.08626, 0.5619, 0.07559, 0.4064, 0.08626, 0.4064, 0.08626, 0.5619, 0.07559, 0.4064, 0.08626, 0.4064, 0.08626, 0.5619, 0.07559, 0.4064, 0.08626, 0.4064, 0.08626, 0.5619, 0.07559, 0.4064, 0.08626, 0.4064, 0.08626, 0.5619, 0.07559, 0.4064, 0.08626, 0.4064, 0.08626, 0.5619, 0.07559, 0.4064, 0.08626, 0.4064, 0.08626, 0.5619, 0.07559, 0.4064, 0.08626, 0.4064, 0.08626, 0.5619, 0.07559, 0.4064, 0.08626, 0.4064, 0.08626, 0.5619, 0.07559, 0.4064, 0.08626, 0.4463, 0.0706, 0.5619, 0.07559, 0.4064, 0.08626, 0.4463, 0.0706, 0.5249, 0.066, 0.5619, 0.07559, 0.4861, 0.06409, 0.5249, 0.066, 0.4463, 0.0706, 0.2407, 0.9539, 0.252, 0.954, 0.2679, 0.9535, 0.2307, 0.9537, 0.2407, 0.9539, 0.2679, 0.9535, 0.7225, 0.9534, 0.7374, 0.9538, 0.7735, 0.9505, 0.2216, 0.9532, 0.2307, 0.9537, 0.2679, 0.9535, 0.2216, 0.9532, 0.2679, 0.9535, 0.283, 0.9521, 0.7083, 0.9522, 0.7225, 0.9534, 0.7735, 0.9505, 0.2133, 0.9523, 0.2216, 0.9532, 0.283, 0.9521, 0.2058, 0.9512, 0.2133, 0.9523, 0.283, 0.9521, 0.6949, 0.9501, 0.7083, 0.9522, 0.7735, 0.9505, 0.2058, 0.9512, 0.283, 0.9521, 0.2973, 0.9498, 0.1987, 0.9497, 0.2058, 0.9512, 0.2973, 0.9498, 0.6949, 0.9501, 0.7735, 0.9505, 0.8071, 0.9408, 0.6821, 0.9472, 0.6949, 0.9501, 0.8071, 0.9408, 0.1987, 0.9497, 0.2973, 0.9498, 0.3109, 0.9467, 0.192, 0.9477, 0.1987, 0.9497, 0.3109, 0.9467, 0.1855, 0.9453, 0.192, 0.9477, 0.3109, 0.9467, 0.6698, 0.9434, 0.6821, 0.9472, 0.8071, 0.9408, 0.1855, 0.9453, 0.3109, 0.9467, 0.3238, 0.9426, 0.179, 0.9424, 0.1855, 0.9453, 0.3238, 0.9426, 0.658, 0.9386, 0.6698, 0.9434, 0.8071, 0.9408, 0.179, 0.9424, 0.3238, 0.9426, 0.336, 0.9375, 0.1724, 0.9389, 0.179, 0.9424, 0.336, 0.9375, 0.658, 0.9386, 0.8071, 0.9408, 0.8379, 0.9254, 0.1655, 0.9349, 0.1724, 0.9389, 0.336, 0.9375, 0.6466, 0.9329, 0.658, 0.9386, 0.8379, 0.9254, 0.1655, 0.9349, 0.336, 0.9375, 0.3477, 0.9313, 0.1581, 0.9303, 0.1655, 0.9349, 0.3477, 0.9313, 0.6356, 0.9263, 0.6466, 0.9329, 0.8379, 0.9254, 0.1581, 0.9303, 0.3477, 0.9313, 0.3588, 0.9242, 0.141, 0.9182, 0.1581, 0.9303, 0.3588, 0.9242, 0.6248, 0.9185, 0.6356, 0.9263, 0.8379, 0.9254, 0.6248, 0.9185, 0.8379, 0.9254, 0.8654, 0.9049, 0.141, 0.9182, 0.3588, 0.9242, 0.3695, 0.916, 0.6142, 0.9098, 0.6248, 0.9185, 0.8654, 0.9049, 0.1253, 0.9054, 0.141, 0.9182, 0.3695, 0.916, 0.1253, 0.9054, 0.3695, 0.916, 0.3799, 0.9067, 0.6037, 0.8999, 0.6142, 0.9098, 0.8654, 0.9049, 0.1253, 0.9054, 0.3799, 0.9067, 0.3899, 0.8963, 0.1113, 0.892, 0.1253, 0.9054, 0.3899, 0.8963, 0.6037, 0.8999, 0.8654, 0.9049, 0.8892, 0.88, 0.5932, 0.8889, 0.6037, 0.8999, 0.8892, 0.88, 0.1113, 0.892, 0.3899, 0.8963, 0.3996, 0.8847, 0.09869, 0.8777, 0.1113, 0.892, 0.3996, 0.8847, 0.587, 0.8821, 0.5932, 0.8889, 0.8892, 0.88, 0.09869, 0.8777, 0.3996, 0.8847, 0.4001, 0.8841, 0.09869, 0.8777, 0.4001, 0.8841, 0.4014, 0.8825, 0.09869, 0.8777, 0.4014, 0.8825, 0.4033, 0.8801, 0.5815, 0.8764, 0.587, 0.8821, 0.8892, 0.88, 0.09869, 0.8777, 0.4033, 0.8801, 0.4058, 0.877, 0.5815, 0.8764, 0.8892, 0.88, 0.9091, 0.8514, 0.08763, 0.8627, 0.09869, 0.8777, 0.4058, 0.877, 0.08763, 0.8627, 0.4058, 0.877, 0.4085, 0.8735, 0.5763, 0.8717, 0.5815, 0.8764, 0.9091, 0.8514, 0.08763, 0.8627, 0.4085, 0.8735, 0.4115, 0.8698, 0.5712, 0.8679, 0.5763, 0.8717, 0.9091, 0.8514, 0.08763, 0.8627, 0.4115, 0.8698, 0.4144, 0.8661, 0.5658, 0.8648, 0.5712, 0.8679, 0.9091, 0.8514, 0.08763, 0.8627, 0.4144, 0.8661, 0.4172, 0.8626, 0.5598, 0.8624, 0.5658, 0.8648, 0.9091, 0.8514, 0.07806, 0.8469, 0.08763, 0.8627, 0.4172, 0.8626, 0.07806, 0.8469, 0.4172, 0.8626, 0.4196, 0.8595, 0.553, 0.8606, 0.5598, 0.8624, 0.9091, 0.8514, 0.5449, 0.8593, 0.553, 0.8606, 0.9091, 0.8514, 0.07806, 0.8469, 0.4196, 0.8595, 0.4216, 0.857, 0.5354, 0.8583, 0.5449, 0.8593, 0.9091, 0.8514, 0.524, 0.8576, 0.5354, 0.8583, 0.9091, 0.8514, 0.5105, 0.8571, 0.524, 0.8576, 0.9091, 0.8514, 0.4946, 0.8567, 0.5105, 0.8571, 0.9091, 0.8514, 0.07806, 0.8469, 0.4216, 0.857, 0.4229, 0.8554, 0.4234, 0.8548, 0.4946, 0.8567, 0.9091, 0.8514, 0.07806, 0.8469, 0.4229, 0.8554, 0.4234, 0.8548, 0.07806, 0.8469, 0.4234, 0.8548, 0.9091, 0.8514, 0.07806, 0.8469, 0.9091, 0.8514, 0.9245, 0.8197, 0.06996, 0.8303, 0.07806, 0.8469, 0.9245, 0.8197, 0.06332, 0.8128, 0.06996, 0.8303, 0.9245, 0.8197, 0.06332, 0.8128, 0.9245, 0.8197, 0.9351, 0.7856, 0.05812, 0.7944, 0.06332, 0.8128, 0.9351, 0.7856, 0.05435, 0.7751, 0.05812, 0.7944, 0.9351, 0.7856, 0.05435, 0.7751, 0.9351, 0.7856, 0.9406, 0.7497, 0.05199, 0.7548, 0.05435, 0.7751, 0.9406, 0.7497, 0.05102, 0.7335, 0.05199, 0.7548, 0.9406, 0.7497, 0.05102, 0.7335, 0.9406, 0.7497, 0.9404, 0.7128, 0.05193, 0.7074, 0.05102, 0.7335, 0.9404, 0.7128, 0.05193, 0.7074, 0.9404, 0.7128, 0.9343, 0.6754, 0.05528, 0.6822, 0.05193, 0.7074, 0.9343, 0.6754, 0.06095, 0.658, 0.05528, 0.6822, 0.9343, 0.6754, 0.06095, 0.658, 0.9343, 0.6754, 0.9219, 0.6382, 0.06883, 0.635, 0.06095, 0.658, 0.9219, 0.6382, 0.06883, 0.635, 0.9219, 0.6382, 0.914, 0.6218, 0.07881, 0.6134, 0.06883, 0.635, 0.914, 0.6218, 0.07881, 0.6134, 0.914, 0.6218, 0.9046, 0.6057, 0.09079, 0.5932, 0.07881, 0.6134, 0.9046, 0.6057, 0.09079, 0.5932, 0.9046, 0.6057, 0.8939, 0.59, 0.1046, 0.5748, 0.09079, 0.5932, 0.8939, 0.59, 0.1046, 0.5748, 0.8939, 0.59, 0.8822, 0.575, 0.1046, 0.5748, 0.8822, 0.575, 0.8696, 0.561, 0.1203, 0.5582, 0.1046, 0.5748, 0.8696, 0.561, 0.1203, 0.5582, 0.8696, 0.561, 0.8565, 0.5481, 0.1376, 0.5436, 0.1203, 0.5582, 0.8565, 0.5481, 0.1376, 0.5436, 0.8565, 0.5481, 0.8431, 0.5366, 0.1564, 0.5312, 0.1376, 0.5436, 0.8431, 0.5366, 0.1564, 0.5312, 0.8431, 0.5366, 0.8296, 0.5266, 0.1767, 0.5211, 0.1564, 0.5312, 0.8296, 0.5266, 0.1767, 0.5211, 0.8296, 0.5266, 0.8163, 0.5185, 0.1983, 0.5135, 0.1767, 0.5211, 0.8163, 0.5185, 0.1983, 0.5135, 0.8163, 0.5185, 0.8033, 0.5124, 0.2062, 0.5112, 0.1983, 0.5135, 0.8033, 0.5124, 0.2062, 0.5112, 0.8033, 0.5124, 0.7911, 0.5086, 0.2132, 0.5089, 0.2062, 0.5112, 0.7911, 0.5086, 0.2196, 0.5065, 0.2132, 0.5089, 0.7911, 0.5086, 0.2196, 0.5065, 0.7911, 0.5086, 0.7797, 0.5073, 0.2196, 0.5065, 0.7797, 0.5073, 0.7735, 0.5069, 0.2196, 0.5065, 0.7735, 0.5069, 0.7673, 0.506, 0.2252, 0.5042, 0.2196, 0.5065, 0.7673, 0.506, 0.2252, 0.5042, 0.7673, 0.506, 0.7614, 0.5046, 0.2252, 0.5042, 0.7614, 0.5046, 0.7556, 0.5026, 0.2301, 0.5017, 0.2252, 0.5042, 0.7556, 0.5026, 0.2301, 0.5017, 0.7556, 0.5026, 0.7502, 0.5003, 0.2344, 0.4992, 0.2301, 0.5017, 0.7502, 0.5003, 0.2344, 0.4992, 0.7502, 0.5003, 0.7452, 0.4976, 0.2381, 0.4965, 0.2344, 0.4992, 0.7452, 0.4976, 0.2381, 0.4965, 0.7452, 0.4976, 0.7407, 0.4945, 0.2413, 0.4936, 0.2381, 0.4965, 0.7407, 0.4945, 0.2413, 0.4936, 0.7407, 0.4945, 0.7368, 0.4912, 0.244, 0.4906, 0.2413, 0.4936, 0.7368, 0.4912, 0.244, 0.4906, 0.7368, 0.4912, 0.7336, 0.4878, 0.2462, 0.4873, 0.244, 0.4906, 0.7336, 0.4878, 0.2462, 0.4873, 0.7336, 0.4878, 0.7312, 0.4841, 0.248, 0.4838, 0.2462, 0.4873, 0.7312, 0.4841, 0.248, 0.4838, 0.7312, 0.4841, 0.7297, 0.4804, 0.2495, 0.48, 0.248, 0.4838, 0.7297, 0.4804, 0.2495, 0.48, 0.7297, 0.4804, 0.7292, 0.4767, 0.2507, 0.4767, 0.2495, 0.48, 0.7292, 0.4767, 0.2524, 0.4729, 0.2507, 0.4767, 0.7292, 0.4767, 0.2524, 0.4729, 0.7292, 0.4767, 0.729, 0.4747, 0.2524, 0.4729, 0.729, 0.4747, 0.7284, 0.4722, 0.2544, 0.4685, 0.2524, 0.4729, 0.7284, 0.4722, 0.2544, 0.4685, 0.7284, 0.4722, 0.7273, 0.4692, 0.2544, 0.4685, 0.7273, 0.4692, 0.726, 0.4657, 0.2568, 0.4637, 0.2544, 0.4685, 0.726, 0.4657, 0.2568, 0.4637, 0.726, 0.4657, 0.7243, 0.4619, 0.2595, 0.4584, 0.2568, 0.4637, 0.7243, 0.4619, 0.2595, 0.4584, 0.7243, 0.4619, 0.7223, 0.4576, 0.2624, 0.4529, 0.2595, 0.4584, 0.7223, 0.4576, 0.2624, 0.4529, 0.7223, 0.4576, 0.72, 0.4532, 0.2624, 0.4529, 0.72, 0.4532, 0.7175, 0.4485, 0.2656, 0.4471, 0.2624, 0.4529, 0.7175, 0.4485, 0.2656, 0.4471, 0.7175, 0.4485, 0.7147, 0.4436, 0.269, 0.4412, 0.2656, 0.4471, 0.7147, 0.4436, 0.269, 0.4412, 0.7147, 0.4436, 0.7118, 0.4386, 0.2725, 0.4351, 0.269, 0.4412, 0.7118, 0.4386, 0.2725, 0.4351, 0.7118, 0.4386, 0.7087, 0.4336, 0.2762, 0.4291, 0.2725, 0.4351, 0.7087, 0.4336, 0.2762, 0.4291, 0.7087, 0.4336, 0.7055, 0.4286, 0.2798, 0.4231, 0.2762, 0.4291, 0.7055, 0.4286, 0.2798, 0.4231, 0.7055, 0.4286, 0.7051, 0.4279, 0.2798, 0.4231, 0.7051, 0.4279, 0.7038, 0.4259, 0.2798, 0.4231, 0.7038, 0.4259, 0.7018, 0.4229, 0.2836, 0.4173, 0.2798, 0.4231, 0.7018, 0.4229, 0.2836, 0.4173, 0.7018, 0.4229, 0.6994, 0.4192, 0.2836, 0.4173, 0.6994, 0.4192, 0.6966, 0.415, 0.2882, 0.41, 0.2836, 0.4173, 0.6966, 0.415, 0.2882, 0.41, 0.6966, 0.415, 0.6937, 0.4105, 0.2882, 0.41, 0.6937, 0.4105, 0.6907, 0.406, 0.2922, 0.4033, 0.2882, 0.41, 0.6907, 0.406, 0.2922, 0.4033, 0.6907, 0.406, 0.688, 0.4018, 0.2957, 0.3971, 0.2922, 0.4033, 0.688, 0.4018, 0.2957, 0.3971, 0.688, 0.4018, 0.6855, 0.398, 0.2957, 0.3971, 0.6855, 0.398, 0.6836, 0.3951, 0.2987, 0.3913, 0.2957, 0.3971, 0.6836, 0.3951, 0.2987, 0.3913, 0.6836, 0.3951, 0.6823, 0.3931, 0.2987, 0.3913, 0.6823, 0.3931, 0.6818, 0.3924, 0.2987, 0.3913, 0.6818, 0.3924, 0.6946, 0.3415, 0.3011, 0.386, 0.2987, 0.3913, 0.6946, 0.3415, 0.303, 0.3811, 0.3011, 0.386, 0.6946, 0.3415, 0.3044, 0.3766, 0.303, 0.3811, 0.6946, 0.3415, 0.3053, 0.3724, 0.3044, 0.3766, 0.6946, 0.3415, 0.3057, 0.3685, 0.3053, 0.3724, 0.6946, 0.3415, 0.3057, 0.3648, 0.3057, 0.3685, 0.6946, 0.3415, 0.3052, 0.3613, 0.3057, 0.3648, 0.6946, 0.3415, 0.3043, 0.358, 0.3052, 0.3613, 0.6946, 0.3415, 0.3021, 0.3501, 0.3043, 0.358, 0.6946, 0.3415, 0.3003, 0.3401, 0.3021, 0.3501, 0.6946, 0.3415, 0.3003, 0.3401, 0.6946, 0.3415, 0.7016, 0.2967, 0.299, 0.3286, 0.3003, 0.3401, 0.7016, 0.2967, 0.2982, 0.3157, 0.299, 0.3286, 0.7016, 0.2967, 0.2977, 0.3019, 0.2982, 0.3157, 0.7016, 0.2967, 0.2977, 0.2875, 0.2977, 0.3019, 0.7016, 0.2967, 0.2977, 0.2875, 0.7016, 0.2967, 0.7002, 0.2537, 0.2981, 0.2729, 0.2977, 0.2875, 0.7002, 0.2537, 0.2989, 0.2584, 0.2981, 0.2729, 0.7002, 0.2537, 0.3001, 0.2443, 0.2989, 0.2584, 0.7002, 0.2537, 0.3001, 0.2443, 0.7002, 0.2537, 0.6912, 0.2133, 0.3017, 0.2311, 0.3001, 0.2443, 0.6912, 0.2133, 0.3037, 0.2191, 0.3017, 0.2311, 0.6912, 0.2133, 0.3061, 0.2085, 0.3037, 0.2191, 0.6912, 0.2133, 0.3061, 0.2085, 0.6912, 0.2133, 0.6755, 0.1762, 0.31, 0.1961, 0.3061, 0.2085, 0.6755, 0.1762, 0.315, 0.1839, 0.31, 0.1961, 0.6755, 0.1762, 0.3208, 0.1718, 0.315, 0.1839, 0.6755, 0.1762, 0.3208, 0.1718, 0.6755, 0.1762, 0.6539, 0.1432, 0.3276, 0.1601, 0.3208, 0.1718, 0.6539, 0.1432, 0.3352, 0.1488, 0.3276, 0.1601, 0.6539, 0.1432, 0.3435, 0.1379, 0.3352, 0.1488, 0.6539, 0.1432, 0.3435, 0.1379, 0.6539, 0.1432, 0.6272, 0.1149, 0.3526, 0.1275, 0.3435, 0.1379, 0.6272, 0.1149, 0.3623, 0.1177, 0.3526, 0.1275, 0.6272, 0.1149, 0.3726, 0.1087, 0.3623, 0.1177, 0.6272, 0.1149, 0.3726, 0.1087, 0.6272, 0.1149, 0.5963, 0.09214, 0.3834, 0.1003, 0.3726, 0.1087, 0.5963, 0.09214, 0.3947, 0.09285, 0.3834, 0.1003, 0.5963, 0.09214, 0.4064, 0.08626, 0.3947, 0.09285, 0.5963, 0.09214, 0.4064, 0.08626, 0.5963, 0.09214, 0.5619, 0.07559, 0.4064, 0.08626, 0.4064, 0.08626, 0.5619, 0.07559, 0.4064, 0.08626, 0.4064, 0.08626, 0.5619, 0.07559, 0.4064, 0.08626, 0.4064, 0.08626, 0.5619, 0.07559, 0.4064, 0.08626, 0.4064, 0.08626, 0.5619, 0.07559, 0.4064, 0.08626, 0.4064, 0.08626, 0.5619, 0.07559, 0.4064, 0.08626, 0.4064, 0.08626, 0.5619, 0.07559, 0.4064, 0.08626, 0.4064, 0.08626, 0.5619, 0.07559, 0.4064, 0.08626, 0.4064, 0.08626, 0.5619, 0.07559, 0.4064, 0.08626, 0.4064, 0.08626, 0.5619, 0.07559, 0.4064, 0.08626, 0.4064, 0.08626, 0.5619, 0.07559, 0.4064, 0.08626, 0.4064, 0.08626, 0.5619, 0.07559, 0.4064, 0.08626, 0.4064, 0.08626, 0.5619, 0.07559, 0.4463, 0.0706, 0.4064, 0.08626, 0.5619, 0.07559, 0.4463, 0.0706, 0.5619, 0.07559, 0.5249, 0.066, 0.4861, 0.06409, 0.4463, 0.0706, 0.5249, 0.066, 0.2407, 0.9539, 0.252, 0.954, 0.252, 0.954, 0.2407, 0.9539, 0.252, 0.954, 0.2679, 0.9535, 0.2679, 0.9535, 0.252, 0.954, 0.2307, 0.9537, 0.2407, 0.9539, 0.2407, 0.9539, 0.2307, 0.9537, 0.7225, 0.9534, 0.7374, 0.9538, 0.7374, 0.9538, 0.7225, 0.9534, 0.7374, 0.9538, 0.7735, 0.9505, 0.7735, 0.9505, 0.7374, 0.9538, 0.2216, 0.9532, 0.2307, 0.9537, 0.2307, 0.9537, 0.2216, 0.9532, 0.2679, 0.9535, 0.283, 0.9521, 0.283, 0.9521, 0.2679, 0.9535, 0.7083, 0.9522, 0.7225, 0.9534, 0.7225, 0.9534, 0.7083, 0.9522, 0.2133, 0.9523, 0.2216, 0.9532, 0.2216, 0.9532, 0.2133, 0.9523, 0.2058, 0.9512, 0.2133, 0.9523, 0.2133, 0.9523, 0.2058, 0.9512, 0.6949, 0.9501, 0.7083, 0.9522, 0.7083, 0.9522, 0.6949, 0.9501, 0.283, 0.9521, 0.2973, 0.9498, 0.2973, 0.9498, 0.283, 0.9521, 0.1987, 0.9497, 0.2058, 0.9512, 0.2058, 0.9512, 0.1987, 0.9497, 0.7735, 0.9505, 0.8071, 0.9408, 0.8071, 0.9408, 0.7735, 0.9505, 0.6821, 0.9472, 0.6949, 0.9501, 0.6949, 0.9501, 0.6821, 0.9472, 0.2973, 0.9498, 0.3109, 0.9467, 0.3109, 0.9467, 0.2973, 0.9498, 0.192, 0.9477, 0.1987, 0.9497, 0.1987, 0.9497, 0.192, 0.9477, 0.1855, 0.9453, 0.192, 0.9477, 0.192, 0.9477, 0.1855, 0.9453, 0.6698, 0.9434, 0.6821, 0.9472, 0.6821, 0.9472, 0.6698, 0.9434, 0.3109, 0.9467, 0.3238, 0.9426, 0.3238, 0.9426, 0.3109, 0.9467, 0.179, 0.9424, 0.1855, 0.9453, 0.1855, 0.9453, 0.179, 0.9424, 0.658, 0.9386, 0.6698, 0.9434, 0.6698, 0.9434, 0.658, 0.9386, 0.3238, 0.9426, 0.336, 0.9375, 0.336, 0.9375, 0.3238, 0.9426, 0.1724, 0.9389, 0.179, 0.9424, 0.179, 0.9424, 0.1724, 0.9389, 0.8071, 0.9408, 0.8379, 0.9254, 0.8379, 0.9254, 0.8071, 0.9408, 0.1655, 0.9349, 0.1724, 0.9389, 0.1724, 0.9389, 0.1655, 0.9349, 0.6466, 0.9329, 0.658, 0.9386, 0.658, 0.9386, 0.6466, 0.9329, 0.336, 0.9375, 0.3477, 0.9313, 0.3477, 0.9313, 0.336, 0.9375, 0.1581, 0.9303, 0.1655, 0.9349, 0.1655, 0.9349, 0.1581, 0.9303, 0.6356, 0.9263, 0.6466, 0.9329, 0.6466, 0.9329, 0.6356, 0.9263, 0.3477, 0.9313, 0.3588, 0.9242, 0.3588, 0.9242, 0.3477, 0.9313, 0.141, 0.9182, 0.1581, 0.9303, 0.1581, 0.9303, 0.141, 0.9182, 0.6248, 0.9185, 0.6356, 0.9263, 0.6356, 0.9263, 0.6248, 0.9185, 0.8379, 0.9254, 0.8654, 0.9049, 0.8654, 0.9049, 0.8379, 0.9254, 0.3588, 0.9242, 0.3695, 0.916, 0.3695, 0.916, 0.3588, 0.9242, 0.6142, 0.9098, 0.6248, 0.9185, 0.6248, 0.9185, 0.6142, 0.9098, 0.1253, 0.9054, 0.141, 0.9182, 0.141, 0.9182, 0.1253, 0.9054, 0.3695, 0.916, 0.3799, 0.9067, 0.3799, 0.9067, 0.3695, 0.916, 0.6037, 0.8999, 0.6142, 0.9098, 0.6142, 0.9098, 0.6037, 0.8999, 0.3799, 0.9067, 0.3899, 0.8963, 0.3899, 0.8963, 0.3799, 0.9067, 0.1113, 0.892, 0.1253, 0.9054, 0.1253, 0.9054, 0.1113, 0.892, 0.8654, 0.9049, 0.8892, 0.88, 0.8892, 0.88, 0.8654, 0.9049, 0.5932, 0.8889, 0.6037, 0.8999, 0.6037, 0.8999, 0.5932, 0.8889, 0.3899, 0.8963, 0.3996, 0.8847, 0.3996, 0.8847, 0.3899, 0.8963, 0.09869, 0.8777, 0.1113, 0.892, 0.1113, 0.892, 0.09869, 0.8777, 0.587, 0.8821, 0.5932, 0.8889, 0.5932, 0.8889, 0.587, 0.8821, 0.3996, 0.8847, 0.4001, 0.8841, 0.4001, 0.8841, 0.3996, 0.8847, 0.4001, 0.8841, 0.4014, 0.8825, 0.4014, 0.8825, 0.4001, 0.8841, 0.4014, 0.8825, 0.4033, 0.8801, 0.4033, 0.8801, 0.4014, 0.8825, 0.5815, 0.8764, 0.587, 0.8821, 0.587, 0.8821, 0.5815, 0.8764, 0.4033, 0.8801, 0.4058, 0.877, 0.4058, 0.877, 0.4033, 0.8801, 0.8892, 0.88, 0.9091, 0.8514, 0.9091, 0.8514, 0.8892, 0.88, 0.08763, 0.8627, 0.09869, 0.8777, 0.09869, 0.8777, 0.08763, 0.8627, 0.4058, 0.877, 0.4085, 0.8735, 0.4085, 0.8735, 0.4058, 0.877, 0.5763, 0.8717, 0.5815, 0.8764, 0.5815, 0.8764, 0.5763, 0.8717, 0.4085, 0.8735, 0.4115, 0.8698, 0.4115, 0.8698, 0.4085, 0.8735, 0.5712, 0.8679, 0.5763, 0.8717, 0.5763, 0.8717, 0.5712, 0.8679, 0.4115, 0.8698, 0.4144, 0.8661, 0.4144, 0.8661, 0.4115, 0.8698, 0.5658, 0.8648, 0.5712, 0.8679, 0.5712, 0.8679, 0.5658, 0.8648, 0.4144, 0.8661, 0.4172, 0.8626, 0.4172, 0.8626, 0.4144, 0.8661, 0.5598, 0.8624, 0.5658, 0.8648, 0.5658, 0.8648, 0.5598, 0.8624, 0.07806, 0.8469, 0.08763, 0.8627, 0.08763, 0.8627, 0.07806, 0.8469, 0.4172, 0.8626, 0.4196, 0.8595, 0.4196, 0.8595, 0.4172, 0.8626, 0.553, 0.8606, 0.5598, 0.8624, 0.5598, 0.8624, 0.553, 0.8606, 0.5449, 0.8593, 0.553, 0.8606, 0.553, 0.8606, 0.5449, 0.8593, 0.4196, 0.8595, 0.4216, 0.857, 0.4216, 0.857, 0.4196, 0.8595, 0.5354, 0.8583, 0.5449, 0.8593, 0.5449, 0.8593, 0.5354, 0.8583, 0.524, 0.8576, 0.5354, 0.8583, 0.5354, 0.8583, 0.524, 0.8576, 0.5105, 0.8571, 0.524, 0.8576, 0.524, 0.8576, 0.5105, 0.8571, 0.4946, 0.8567, 0.5105, 0.8571, 0.5105, 0.8571, 0.4946, 0.8567, 0.4216, 0.857, 0.4229, 0.8554, 0.4229, 0.8554, 0.4216, 0.857, 0.4234, 0.8548, 0.4946, 0.8567, 0.4946, 0.8567, 0.4234, 0.8548, 0.4229, 0.8554, 0.4234, 0.8548, 0.4234, 0.8548, 0.4229, 0.8554, 0.9091, 0.8514, 0.9245, 0.8197, 0.9245, 0.8197, 0.9091, 0.8514, 0.06996, 0.8303, 0.07806, 0.8469, 0.07806, 0.8469, 0.06996, 0.8303, 0.06332, 0.8128, 0.06996, 0.8303, 0.06996, 0.8303, 0.06332, 0.8128, 0.9245, 0.8197, 0.9351, 0.7856, 0.9351, 0.7856, 0.9245, 0.8197, 0.05812, 0.7944, 0.06332, 0.8128, 0.06332, 0.8128, 0.05812, 0.7944, 0.05435, 0.7751, 0.05812, 0.7944, 0.05812, 0.7944, 0.05435, 0.7751, 0.9351, 0.7856, 0.9406, 0.7497, 0.9406, 0.7497, 0.9351, 0.7856, 0.05199, 0.7548, 0.05435, 0.7751, 0.05435, 0.7751, 0.05199, 0.7548, 0.05102, 0.7335, 0.05199, 0.7548, 0.05199, 0.7548, 0.05102, 0.7335, 0.9406, 0.7497, 0.9404, 0.7128, 0.9404, 0.7128, 0.9406, 0.7497, 0.05193, 0.7074, 0.05102, 0.7335, 0.05102, 0.7335, 0.05193, 0.7074, 0.9404, 0.7128, 0.9343, 0.6754, 0.9343, 0.6754, 0.9404, 0.7128, 0.05528, 0.6822, 0.05193, 0.7074, 0.05193, 0.7074, 0.05528, 0.6822, 0.06095, 0.658, 0.05528, 0.6822, 0.05528, 0.6822, 0.06095, 0.658, 0.9343, 0.6754, 0.9219, 0.6382, 0.9219, 0.6382, 0.9343, 0.6754, 0.06883, 0.635, 0.06095, 0.658, 0.06095, 0.658, 0.06883, 0.635, 0.9219, 0.6382, 0.914, 0.6218, 0.914, 0.6218, 0.9219, 0.6382, 0.07881, 0.6134, 0.06883, 0.635, 0.06883, 0.635, 0.07881, 0.6134, 0.914, 0.6218, 0.9046, 0.6057, 0.9046, 0.6057, 0.914, 0.6218, 0.09079, 0.5932, 0.07881, 0.6134, 0.07881, 0.6134, 0.09079, 0.5932, 0.9046, 0.6057, 0.8939, 0.59, 0.8939, 0.59, 0.9046, 0.6057, 0.1046, 0.5748, 0.09079, 0.5932, 0.09079, 0.5932, 0.1046, 0.5748, 0.8939, 0.59, 0.8822, 0.575, 0.8822, 0.575, 0.8939, 0.59, 0.8822, 0.575, 0.8696, 0.561, 0.8696, 0.561, 0.8822, 0.575, 0.1203, 0.5582, 0.1046, 0.5748, 0.1046, 0.5748, 0.1203, 0.5582, 0.8696, 0.561, 0.8565, 0.5481, 0.8565, 0.5481, 0.8696, 0.561, 0.1376, 0.5436, 0.1203, 0.5582, 0.1203, 0.5582, 0.1376, 0.5436, 0.8565, 0.5481, 0.8431, 0.5366, 0.8431, 0.5366, 0.8565, 0.5481, 0.1564, 0.5312, 0.1376, 0.5436, 0.1376, 0.5436, 0.1564, 0.5312, 0.8431, 0.5366, 0.8296, 0.5266, 0.8296, 0.5266, 0.8431, 0.5366, 0.1767, 0.5211, 0.1564, 0.5312, 0.1564, 0.5312, 0.1767, 0.5211, 0.8296, 0.5266, 0.8163, 0.5185, 0.8163, 0.5185, 0.8296, 0.5266, 0.1983, 0.5135, 0.1767, 0.5211, 0.1767, 0.5211, 0.1983, 0.5135, 0.8163, 0.5185, 0.8033, 0.5124, 0.8033, 0.5124, 0.8163, 0.5185, 0.2062, 0.5112, 0.1983, 0.5135, 0.1983, 0.5135, 0.2062, 0.5112, 0.8033, 0.5124, 0.7911, 0.5086, 0.7911, 0.5086, 0.8033, 0.5124, 0.2132, 0.5089, 0.2062, 0.5112, 0.2062, 0.5112, 0.2132, 0.5089, 0.2196, 0.5065, 0.2132, 0.5089, 0.2132, 0.5089, 0.2196, 0.5065, 0.7911, 0.5086, 0.7797, 0.5073, 0.7797, 0.5073, 0.7911, 0.5086, 0.7797, 0.5073, 0.7735, 0.5069, 0.7735, 0.5069, 0.7797, 0.5073, 0.7735, 0.5069, 0.7673, 0.506, 0.7673, 0.506, 0.7735, 0.5069, 0.2252, 0.5042, 0.2196, 0.5065, 0.2196, 0.5065, 0.2252, 0.5042, 0.7673, 0.506, 0.7614, 0.5046, 0.7614, 0.5046, 0.7673, 0.506, 0.7614, 0.5046, 0.7556, 0.5026, 0.7556, 0.5026, 0.7614, 0.5046, 0.2301, 0.5017, 0.2252, 0.5042, 0.2252, 0.5042, 0.2301, 0.5017, 0.7556, 0.5026, 0.7502, 0.5003, 0.7502, 0.5003, 0.7556, 0.5026, 0.2344, 0.4992, 0.2301, 0.5017, 0.2301, 0.5017, 0.2344, 0.4992, 0.7502, 0.5003, 0.7452, 0.4976, 0.7452, 0.4976, 0.7502, 0.5003, 0.2381, 0.4965, 0.2344, 0.4992, 0.2344, 0.4992, 0.2381, 0.4965, 0.7452, 0.4976, 0.7407, 0.4945, 0.7407, 0.4945, 0.7452, 0.4976, 0.2413, 0.4936, 0.2381, 0.4965, 0.2381, 0.4965, 0.2413, 0.4936, 0.7407, 0.4945, 0.7368, 0.4912, 0.7368, 0.4912, 0.7407, 0.4945, 0.244, 0.4906, 0.2413, 0.4936, 0.2413, 0.4936, 0.244, 0.4906, 0.7368, 0.4912, 0.7336, 0.4878, 0.7336, 0.4878, 0.7368, 0.4912, 0.2462, 0.4873, 0.244, 0.4906, 0.244, 0.4906, 0.2462, 0.4873, 0.7336, 0.4878, 0.7312, 0.4841, 0.7312, 0.4841, 0.7336, 0.4878, 0.248, 0.4838, 0.2462, 0.4873, 0.2462, 0.4873, 0.248, 0.4838, 0.7312, 0.4841, 0.7297, 0.4804, 0.7297, 0.4804, 0.7312, 0.4841, 0.2495, 0.48, 0.248, 0.4838, 0.248, 0.4838, 0.2495, 0.48, 0.7297, 0.4804, 0.7292, 0.4767, 0.7292, 0.4767, 0.7297, 0.4804, 0.2507, 0.4767, 0.2495, 0.48, 0.2495, 0.48, 0.2507, 0.4767, 0.2524, 0.4729, 0.2507, 0.4767, 0.2507, 0.4767, 0.2524, 0.4729, 0.7292, 0.4767, 0.729, 0.4747, 0.729, 0.4747, 0.7292, 0.4767, 0.729, 0.4747, 0.7284, 0.4722, 0.7284, 0.4722, 0.729, 0.4747, 0.2544, 0.4685, 0.2524, 0.4729, 0.2524, 0.4729, 0.2544, 0.4685, 0.7284, 0.4722, 0.7273, 0.4692, 0.7273, 0.4692, 0.7284, 0.4722, 0.7273, 0.4692, 0.726, 0.4657, 0.726, 0.4657, 0.7273, 0.4692, 0.2568, 0.4637, 0.2544, 0.4685, 0.2544, 0.4685, 0.2568, 0.4637, 0.726, 0.4657, 0.7243, 0.4619, 0.7243, 0.4619, 0.726, 0.4657, 0.2595, 0.4584, 0.2568, 0.4637, 0.2568, 0.4637, 0.2595, 0.4584, 0.7243, 0.4619, 0.7223, 0.4576, 0.7223, 0.4576, 0.7243, 0.4619, 0.2624, 0.4529, 0.2595, 0.4584, 0.2595, 0.4584, 0.2624, 0.4529, 0.7223, 0.4576, 0.72, 0.4532, 0.72, 0.4532, 0.7223, 0.4576, 0.72, 0.4532, 0.7175, 0.4485, 0.7175, 0.4485, 0.72, 0.4532, 0.2656, 0.4471, 0.2624, 0.4529, 0.2624, 0.4529, 0.2656, 0.4471, 0.7175, 0.4485, 0.7147, 0.4436, 0.7147, 0.4436, 0.7175, 0.4485, 0.269, 0.4412, 0.2656, 0.4471, 0.2656, 0.4471, 0.269, 0.4412, 0.7147, 0.4436, 0.7118, 0.4386, 0.7118, 0.4386, 0.7147, 0.4436, 0.2725, 0.4351, 0.269, 0.4412, 0.269, 0.4412, 0.2725, 0.4351, 0.7118, 0.4386, 0.7087, 0.4336, 0.7087, 0.4336, 0.7118, 0.4386, 0.2762, 0.4291, 0.2725, 0.4351, 0.2725, 0.4351, 0.2762, 0.4291, 0.7087, 0.4336, 0.7055, 0.4286, 0.7055, 0.4286, 0.7087, 0.4336, 0.2798, 0.4231, 0.2762, 0.4291, 0.2762, 0.4291, 0.2798, 0.4231, 0.7055, 0.4286, 0.7051, 0.4279, 0.7051, 0.4279, 0.7055, 0.4286, 0.7051, 0.4279, 0.7038, 0.4259, 0.7038, 0.4259, 0.7051, 0.4279, 0.7038, 0.4259, 0.7018, 0.4229, 0.7018, 0.4229, 0.7038, 0.4259, 0.2836, 0.4173, 0.2798, 0.4231, 0.2798, 0.4231, 0.2836, 0.4173, 0.7018, 0.4229, 0.6994, 0.4192, 0.6994, 0.4192, 0.7018, 0.4229, 0.6994, 0.4192, 0.6966, 0.415, 0.6966, 0.415, 0.6994, 0.4192, 0.2882, 0.41, 0.2836, 0.4173, 0.2836, 0.4173, 0.2882, 0.41, 0.6966, 0.415, 0.6937, 0.4105, 0.6937, 0.4105, 0.6966, 0.415, 0.6937, 0.4105, 0.6907, 0.406, 0.6907, 0.406, 0.6937, 0.4105, 0.2922, 0.4033, 0.2882, 0.41, 0.2882, 0.41, 0.2922, 0.4033, 0.6907, 0.406, 0.688, 0.4018, 0.688, 0.4018, 0.6907, 0.406, 0.2957, 0.3971, 0.2922, 0.4033, 0.2922, 0.4033, 0.2957, 0.3971, 0.688, 0.4018, 0.6855, 0.398, 0.6855, 0.398, 0.688, 0.4018, 0.6855, 0.398, 0.6836, 0.3951, 0.6836, 0.3951, 0.6855, 0.398, 0.2987, 0.3913, 0.2957, 0.3971, 0.2957, 0.3971, 0.2987, 0.3913, 0.6836, 0.3951, 0.6823, 0.3931, 0.6823, 0.3931, 0.6836, 0.3951, 0.6823, 0.3931, 0.6818, 0.3924, 0.6818, 0.3924, 0.6823, 0.3931, 0.6818, 0.3924, 0.6946, 0.3415, 0.6946, 0.3415, 0.6818, 0.3924, 0.3011, 0.386, 0.2987, 0.3913, 0.2987, 0.3913, 0.3011, 0.386, 0.303, 0.3811, 0.3011, 0.386, 0.3011, 0.386, 0.303, 0.3811, 0.3044, 0.3766, 0.303, 0.3811, 0.303, 0.3811, 0.3044, 0.3766, 0.3053, 0.3724, 0.3044, 0.3766, 0.3044, 0.3766, 0.3053, 0.3724, 0.3057, 0.3685, 0.3053, 0.3724, 0.3053, 0.3724, 0.3057, 0.3685, 0.3057, 0.3648, 0.3057, 0.3685, 0.3057, 0.3685, 0.3057, 0.3648, 0.3052, 0.3613, 0.3057, 0.3648, 0.3057, 0.3648, 0.3052, 0.3613, 0.3043, 0.358, 0.3052, 0.3613, 0.3052, 0.3613, 0.3043, 0.358, 0.3021, 0.3501, 0.3043, 0.358, 0.3043, 0.358, 0.3021, 0.3501, 0.3003, 0.3401, 0.3021, 0.3501, 0.3021, 0.3501, 0.3003, 0.3401, 0.6946, 0.3415, 0.7016, 0.2967, 0.7016, 0.2967, 0.6946, 0.3415, 0.299, 0.3286, 0.3003, 0.3401, 0.3003, 0.3401, 0.299, 0.3286, 0.2982, 0.3157, 0.299, 0.3286, 0.299, 0.3286, 0.2982, 0.3157, 0.2977, 0.3019, 0.2982, 0.3157, 0.2982, 0.3157, 0.2977, 0.3019, 0.2977, 0.2875, 0.2977, 0.3019, 0.2977, 0.3019, 0.2977, 0.2875, 0.7016, 0.2967, 0.7002, 0.2537, 0.7002, 0.2537, 0.7016, 0.2967, 0.2981, 0.2729, 0.2977, 0.2875, 0.2977, 0.2875, 0.2981, 0.2729, 0.2989, 0.2584, 0.2981, 0.2729, 0.2981, 0.2729, 0.2989, 0.2584, 0.3001, 0.2443, 0.2989, 0.2584, 0.2989, 0.2584, 0.3001, 0.2443, 0.7002, 0.2537, 0.6912, 0.2133, 0.6912, 0.2133, 0.7002, 0.2537, 0.3017, 0.2311, 0.3001, 0.2443, 0.3001, 0.2443, 0.3017, 0.2311, 0.3037, 0.2191, 0.3017, 0.2311, 0.3017, 0.2311, 0.3037, 0.2191, 0.3061, 0.2085, 0.3037, 0.2191, 0.3037, 0.2191, 0.3061, 0.2085, 0.6912, 0.2133, 0.6755, 0.1762, 0.6755, 0.1762, 0.6912, 0.2133, 0.31, 0.1961, 0.3061, 0.2085, 0.3061, 0.2085, 0.31, 0.1961, 0.315, 0.1839, 0.31, 0.1961, 0.31, 0.1961, 0.315, 0.1839, 0.3208, 0.1718, 0.315, 0.1839, 0.315, 0.1839, 0.3208, 0.1718, 0.6755, 0.1762, 0.6539, 0.1432, 0.6539, 0.1432, 0.6755, 0.1762, 0.3276, 0.1601, 0.3208, 0.1718, 0.3208, 0.1718, 0.3276, 0.1601, 0.3352, 0.1488, 0.3276, 0.1601, 0.3276, 0.1601, 0.3352, 0.1488, 0.3435, 0.1379, 0.3352, 0.1488, 0.3352, 0.1488, 0.3435, 0.1379, 0.6539, 0.1432, 0.6272, 0.1149, 0.6272, 0.1149, 0.6539, 0.1432, 0.3526, 0.1275, 0.3435, 0.1379, 0.3435, 0.1379, 0.3526, 0.1275, 0.3623, 0.1177, 0.3526, 0.1275, 0.3526, 0.1275, 0.3623, 0.1177, 0.3726, 0.1087, 0.3623, 0.1177, 0.3623, 0.1177, 0.3726, 0.1087, 0.6272, 0.1149, 0.5963, 0.09214, 0.5963, 0.09214, 0.6272, 0.1149, 0.3834, 0.1003, 0.3726, 0.1087, 0.3726, 0.1087, 0.3834, 0.1003, 0.3947, 0.09285, 0.3834, 0.1003, 0.3834, 0.1003, 0.3947, 0.09285, 0.4064, 0.08626, 0.3947, 0.09285, 0.3947, 0.09285, 0.4064, 0.08626, 0.5963, 0.09214, 0.5619, 0.07559, 0.5619, 0.07559, 0.5963, 0.09214, 0.4064, 0.08626, 0.4064, 0.08626, 0.4064, 0.08626, 0.4064, 0.08626, 0.4064, 0.08626, 0.4064, 0.08626, 0.4064, 0.08626, 0.4064, 0.08626, 0.4064, 0.08626, 0.4064, 0.08626, 0.4064, 0.08626, 0.4064, 0.08626, 0.4064, 0.08626, 0.4064, 0.08626, 0.4064, 0.08626, 0.4064, 0.08626, 0.4064, 0.08626, 0.4064, 0.08626, 0.4064, 0.08626, 0.4064, 0.08626, 0.4064, 0.08626, 0.4064, 0.08626, 0.4064, 0.08626, 0.4064, 0.08626, 0.4064, 0.08626, 0.4064, 0.08626, 0.4064, 0.08626, 0.4064, 0.08626, 0.4064, 0.08626, 0.4064, 0.08626, 0.4064, 0.08626, 0.4064, 0.08626, 0.4064, 0.08626, 0.4064, 0.08626, 0.4064, 0.08626, 0.4064, 0.08626, 0.4064, 0.08626, 0.4064, 0.08626, 0.4064, 0.08626, 0.4064, 0.08626, 0.4064, 0.08626, 0.4064, 0.08626, 0.4064, 0.08626, 0.4064, 0.08626, 0.4064, 0.08626, 0.4064, 0.08626, 0.4064, 0.08626, 0.4064, 0.08626, 0.4463, 0.0706, 0.4064, 0.08626, 0.4064, 0.08626, 0.4463, 0.0706, 0.5619, 0.07559, 0.5249, 0.066, 0.5249, 0.066, 0.5619, 0.07559, 0.4861, 0.06409, 0.4463, 0.0706, 0.4463, 0.0706, 0.4861, 0.06409, 0.5249, 0.066, 0.4861, 0.06409, 0.4861, 0.06409, 0.5249, 0.066])
me_path1587.materials.append(mat_svgmat_003)
me_path1587.use_remesh_fix_poles = True
me_path1587.use_remesh_preserve_attributes = False
me_path1587.update()

# ---- objects
ob_path1587 = bpy.data.objects.new('path1587', me_path1587)

# ---- transforms, parenting, visibility, modifiers, constraints
ob_path1587.location = (-0.44, -0.47, 0.0)
ob_path1587.scale = (30.0, 30.0, 30.0)

# ---- collection membership
col_stencil_svg.objects.link(ob_path1587)

# ---- scene / render settings (as saved in the file)
scene.frame_start = 1; scene.frame_end = 250; scene.frame_set(1)
scene.render.engine = 'BLENDER_EEVEE_NEXT'
scene.cycles.use_denoising = False
scene.cycles.samples = 128
scene.cycles.sampling_pattern = 'TABULATED_SOBOL'
scene.cycles.use_adaptive_sampling = False
scene.cycles.use_light_tree = False
scene.view_settings.view_transform = 'Filmic'
bpy.context.view_layer.update()

# ---- added for rendering (the .blend has no active camera and no usable light): camera, sun
cam_auto = bpy.data.cameras.new('AutoCamera')
cam_auto.lens = 50.0
cam_auto.sensor_width = 36.0
cam_auto.clip_end = 1000.0
ob_auto_camera = bpy.data.objects.new('AutoCamera', cam_auto)
scene.collection.objects.link(ob_auto_camera)
ob_auto_camera.location = (1.08718, -1.35921, 0.863677)
ob_auto_camera.rotation_euler = (1.09748, -7.21219e-08, 0.694738)
scene.camera = ob_auto_camera
light_auto_sun = bpy.data.lights.new('AutoSun', 'SUN')
light_auto_sun.energy = 3.0
light_auto_sun.angle = 0.0523599
ob_auto_sun = bpy.data.objects.new('AutoSun', light_auto_sun)
scene.collection.objects.link(ob_auto_sun)
ob_auto_sun.rotation_euler = (0.872665, 0.174533, 0.523599)
bpy.context.view_layer.update()

